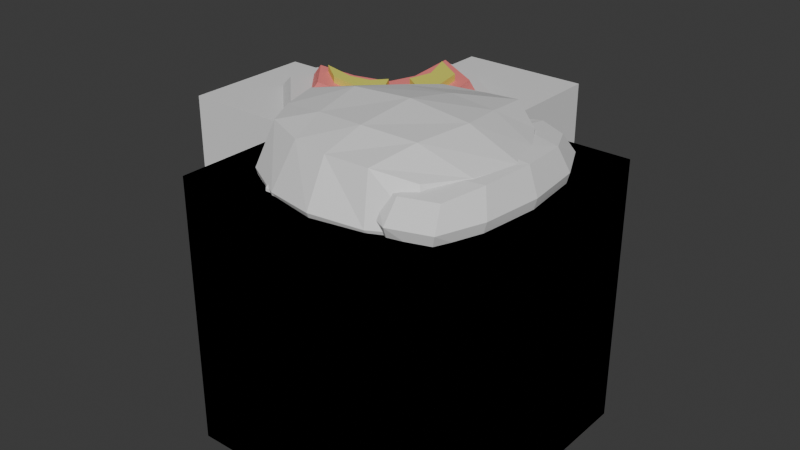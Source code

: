 # Source: RoughGems.blend  (saved by Blender 4.5.91; exported with 4.5.12 LTS)
import bpy
from mathutils import Matrix  # noqa: F401  (used for matrix-valued properties, if any)

bpy.ops.wm.read_factory_settings(use_empty=True)
scene = bpy.context.scene
scene.name = 'Scene'

# ---- collections
col_collection = bpy.data.collections.new('Collection'); scene.collection.children.link(col_collection)

# ---- materials (node trees are filled in below, after node groups)
mat_material = bpy.data.materials.new('Material')
mat_material.alpha_threshold = 0.0
mat_material.roughness = 0.5
mat_material.line_color = (0.0, 0.0, 0.0, 1.0)
mat_material_001 = bpy.data.materials.new('Material.001')
mat_material_001.alpha_threshold = 0.0
mat_material_001.roughness = 0.5
mat_material_001.line_color = (0.0, 0.0, 0.0, 1.0)
mat_material_002 = bpy.data.materials.new('Material.002')

# ---- material node trees
mat_material.use_nodes = True; mat_material.node_tree.nodes.clear()
_N = mat_material.node_tree.nodes; _L = mat_material.node_tree.links
n0 = _N.new('ShaderNodeOutputMaterial'); n0.name = 'Material Output'; n0.location = (200, 100)
n1 = _N.new('ShaderNodeBsdfPrincipled'); n1.name = 'Principled BSDF'; n1.location = (-200, 100)
n1.inputs[3].default_value = 1.45
_L.new(n1.outputs[0], n0.inputs[0])
n0.is_active_output = True
mat_material_001.use_nodes = True; mat_material_001.node_tree.nodes.clear()
_N = mat_material_001.node_tree.nodes; _L = mat_material_001.node_tree.links
n0 = _N.new('ShaderNodeOutputMaterial'); n0.name = 'Material Output'; n0.location = (200, 100)
n1 = _N.new('ShaderNodeBsdfPrincipled'); n1.name = 'Principled BSDF'; n1.location = (-200, 100)
n1.inputs[0].default_value = (1.0, 0.2566, 0.2443, 1.0)
n1.inputs[3].default_value = 1.45
_L.new(n1.outputs[0], n0.inputs[0])
n0.is_active_output = True
mat_material_002.use_nodes = True; mat_material_002.node_tree.nodes.clear()
_N = mat_material_002.node_tree.nodes; _L = mat_material_002.node_tree.links
n0 = _N.new('ShaderNodeBsdfPrincipled'); n0.name = 'Principled BSDF'; n0.location = (-200, 100)
n0.inputs[0].default_value = (0.8001, 0.7802, 0.1306, 1.0)
n1 = _N.new('ShaderNodeOutputMaterial'); n1.name = 'Material Output'; n1.location = (200, 100)
_L.new(n0.outputs[0], n1.inputs[0])
n1.is_active_output = True

# ---- world
world_world = bpy.data.worlds.new('World'); scene.world = world_world
world_world.use_nodes = True; world_world.node_tree.nodes.clear()
_N = world_world.node_tree.nodes; _L = world_world.node_tree.links
n0 = _N.new('ShaderNodeOutputWorld'); n0.name = 'World Output'; n0.location = (200, 100)
n1 = _N.new('ShaderNodeBackground'); n1.name = 'Background'; n1.location = (-200, 100)
n1.inputs[0].default_value = (0.05088, 0.05088, 0.05088, 1.0)
_L.new(n1.outputs[0], n0.inputs[0])
n0.is_active_output = True
world_world.color = (0.05088, 0.05088, 0.05088)
world_world.sun_shadow_jitter_overblur = 0.0

# ---- meshes
me_cube = bpy.data.meshes.new('Cube')
me_cube.from_pydata([(0.09707, 0.9818, 0.2703), (-0.004845, 0.9964, -0.3186), (0.06769, -0.1088, 0.2699), (0.1145, -0.1091, -0.3256), (-1.113, 1.109, 0.2281), (-1.071, 1.097, -0.3088), (-1.124, -0.05539, 0.3357), (-1.123, -0.1183, -0.3096), (-0.2036, -0.2336, 0.3337), (-0.5229, -0.2477, 0.3356), (-0.8101, -0.1914, 0.3337), (-0.254, 1.066, -0.31), (-0.5019, 1.117, -0.3079), (-0.7847, 1.12, -0.3181), (-0.7884, 1.2, 0.2921), (-0.4737, 1.261, 0.2887), (-0.1657, 1.188, 0.3361), (-0.8597, -0.2757, -0.3403), (-0.4972, -0.2907, -0.3085), (-0.195, -0.2183, -0.3461), (0.2411, 0.7458, 0.2681), (0.3436, 0.4693, 0.2702), (0.2426, 0.1461, 0.2686), (-1.256, 0.1884, 0.3338), (-1.343, 0.4933, 0.336), (-1.253, 0.8032, 0.2839), (-1.192, 0.7903, -0.3533), (-1.252, 0.4842, -0.3473), (-1.219, 0.1905, -0.3508), (0.2184, 0.1919, -0.3381), (0.2646, 0.4775, -0.3015), (0.1549, 0.7915, -0.3245), (-0.1101, 0.8358, 0.3816), (-0.04893, 0.4965, 0.4166), (-0.1111, 0.08532, 0.4084), (-0.4871, 0.8851, 0.3911), (-0.5004, 0.4975, 0.4649), (-0.5004, 0.04195, 0.4308), (-0.8853, 0.8742, 0.3592), (-0.9548, 0.4969, 0.4355), (-0.8932, 0.1048, 0.3961), (-0.8761, 0.8771, -0.3659), (-0.95, 0.4965, -0.4279), (-0.8997, 0.09948, -0.3967), (-0.5013, 0.8834, -0.3517), (-0.5004, 0.4975, -0.46), (-0.5007, 0.04509, -0.4215), (-0.1463, 0.8505, -0.342), (-0.05976, 0.4957, -0.4121), (-0.1051, 0.1032, -0.3999), (0.1769, -0.2221, 0.036), (0.1307, 1.083, 0.03547), (-1.185, -0.1796, 0.03807), (-1.154, 1.172, 0.03512), (-0.8558, 1.304, -0.00698), (-0.487, 1.315, 0.02132), (-0.142, 1.254, 0.0271), (-0.1289, -0.361, 0.02077), (-0.5008, -0.4321, 0.03707), (-0.876, -0.3457, 0.02119), (0.323, 0.8331, 0.0216), (0.4238, 0.4955, 0.03762), (0.3407, 0.1112, 0.0217), (-1.352, 0.122, 0.02254), (-1.446, 0.4964, 0.03373), (-1.339, 0.872, 0.0247)], [], [(49, 29, 3, 19), (59, 10, 6, 52), (56, 16, 0, 51), (65, 25, 4, 53), (40, 23, 6, 10), (62, 22, 2, 50), (22, 34, 8, 2), (34, 37, 9, 8), (37, 40, 10, 9), (53, 4, 14, 54), (54, 14, 15, 55), (55, 15, 16, 56), (50, 2, 8, 57), (57, 8, 9, 58), (58, 9, 10, 59), (28, 43, 17, 7), (43, 46, 18, 17), (46, 49, 19, 18), (12, 11, 47, 44), (44, 47, 48, 45), (45, 48, 49, 46), (13, 12, 44, 41), (41, 44, 45, 42), (42, 45, 46, 43), (5, 13, 41, 26), (26, 41, 42, 27), (27, 42, 43, 28), (15, 14, 38, 35), (35, 38, 39, 36), (36, 39, 40, 37), (16, 15, 35, 32), (32, 35, 36, 33), (33, 36, 37, 34), (0, 16, 32, 20), (20, 32, 33, 21), (21, 33, 34, 22), (51, 0, 20, 60), (60, 20, 21, 61), (61, 21, 22, 62), (14, 4, 25, 38), (38, 25, 24, 39), (39, 24, 23, 40), (52, 6, 23, 63), (63, 23, 24, 64), (64, 24, 25, 65), (11, 1, 31, 47), (47, 31, 30, 48), (48, 30, 29, 49), (27, 64, 65, 26), (28, 63, 64, 27), (7, 52, 63, 28), (30, 61, 62, 29), (31, 60, 61, 30), (1, 51, 60, 31), (18, 58, 59, 17), (19, 57, 58, 18), (3, 50, 57, 19), (12, 55, 56, 11), (13, 54, 55, 12), (5, 53, 54, 13), (29, 62, 50, 3), (26, 65, 53, 5), (11, 56, 51, 1), (17, 59, 52, 7)])
_uv = me_cube.uv_layers.new(name='UVMap')
_uv.uv.foreach_set('vector', [0.5625, 0.1875, 0.625, 0.1875, 0.625, 0.25, 0.5625, 0.25, 0.5, 0.4375, 0.625, 0.4375, 0.625, 0.5, 0.5, 0.5, 0.5, 0.6875, 0.625, 0.6875, 0.625, 0.75, 0.5, 0.75, 0.5, 0.9375, 0.625, 0.9375, 0.625, 1.0, 0.5, 1.0, 0.3125, 0.6875, 0.375, 0.6875, 0.375, 0.75, 0.3125, 0.75, 0.75, 0.6875, 0.875, 0.6875, 0.875, 0.75, 0.75, 0.75, 0.125, 0.6875, 0.1875, 0.6875, 0.1875, 0.75, 0.125, 0.75, 0.1875, 0.6875, 0.25, 0.6875, 0.25, 0.75, 0.1875, 0.75, 0.25, 0.6875, 0.3125, 0.6875, 0.3125, 0.75, 0.25, 0.75, 0.5, 0.5, 0.625, 0.5, 0.625, 0.5625, 0.5, 0.5625, 0.5, 0.5625, 0.625, 0.5625, 0.625, 0.625, 0.5, 0.625, 0.5, 0.625, 0.625, 0.625, 0.625, 0.6875, 0.5, 0.6875, 0.5, 0.25, 0.625, 0.25, 0.625, 0.3125, 0.5, 0.3125, 0.5, 0.3125, 0.625, 0.3125, 0.625, 0.375, 0.5, 0.375, 0.5, 0.375, 0.625, 0.375, 0.625, 0.4375, 0.5, 0.4375, 0.375, 0.1875, 0.4375, 0.1875, 0.4375, 0.25, 0.375, 0.25, 0.4375, 0.1875, 0.5, 0.1875, 0.5, 0.25, 0.4375, 0.25, 0.5, 0.1875, 0.5625, 0.1875, 0.5625, 0.25, 0.5, 0.25, 0.5, 0.0, 0.5625, 0.0, 0.5625, 0.0625, 0.5, 0.0625, 0.5, 0.0625, 0.5625, 0.0625, 0.5625, 0.125, 0.5, 0.125, 0.5, 0.125, 0.5625, 0.125, 0.5625, 0.1875, 0.5, 0.1875, 0.4375, 0.0, 0.5, 0.0, 0.5, 0.0625, 0.4375, 0.0625, 0.4375, 0.0625, 0.5, 0.0625, 0.5, 0.125, 0.4375, 0.125, 0.4375, 0.125, 0.5, 0.125, 0.5, 0.1875, 0.4375, 0.1875, 0.375, 0.0, 0.4375, 0.0, 0.4375, 0.0625, 0.375, 0.0625, 0.375, 0.0625, 0.4375, 0.0625, 0.4375, 0.125, 0.375, 0.125, 0.375, 0.125, 0.4375, 0.125, 0.4375, 0.1875, 0.375, 0.1875, 0.25, 0.5, 0.3125, 0.5, 0.3125, 0.5625, 0.25, 0.5625, 0.25, 0.5625, 0.3125, 0.5625, 0.3125, 0.625, 0.25, 0.625, 0.25, 0.625, 0.3125, 0.625, 0.3125, 0.6875, 0.25, 0.6875, 0.1875, 0.5, 0.25, 0.5, 0.25, 0.5625, 0.1875, 0.5625, 0.1875, 0.5625, 0.25, 0.5625, 0.25, 0.625, 0.1875, 0.625, 0.1875, 0.625, 0.25, 0.625, 0.25, 0.6875, 0.1875, 0.6875, 0.125, 0.5, 0.1875, 0.5, 0.1875, 0.5625, 0.125, 0.5625, 0.125, 0.5625, 0.1875, 0.5625, 0.1875, 0.625, 0.125, 0.625, 0.125, 0.625, 0.1875, 0.625, 0.1875, 0.6875, 0.125, 0.6875, 0.75, 0.5, 0.875, 0.5, 0.875, 0.5625, 0.75, 0.5625, 0.75, 0.5625, 0.875, 0.5625, 0.875, 0.625, 0.75, 0.625, 0.75, 0.625, 0.875, 0.625, 0.875, 0.6875, 0.75, 0.6875, 0.3125, 0.5, 0.375, 0.5, 0.375, 0.5625, 0.3125, 0.5625, 0.3125, 0.5625, 0.375, 0.5625, 0.375, 0.625, 0.3125, 0.625, 0.3125, 0.625, 0.375, 0.625, 0.375, 0.6875, 0.3125, 0.6875, 0.5, 0.75, 0.625, 0.75, 0.625, 0.8125, 0.5, 0.8125, 0.5, 0.8125, 0.625, 0.8125, 0.625, 0.875, 0.5, 0.875, 0.5, 0.875, 0.625, 0.875, 0.625, 0.9375, 0.5, 0.9375, 0.5625, 0.0, 0.625, 0.0, 0.625, 0.0625, 0.5625, 0.0625, 0.5625, 0.0625, 0.625, 0.0625, 0.625, 0.125, 0.5625, 0.125, 0.5625, 0.125, 0.625, 0.125, 0.625, 0.1875, 0.5625, 0.1875, 0.375, 0.875, 0.5, 0.875, 0.5, 0.9375, 0.375, 0.9375, 0.375, 0.8125, 0.5, 0.8125, 0.5, 0.875, 0.375, 0.875, 0.375, 0.75, 0.5, 0.75, 0.5, 0.8125, 0.375, 0.8125, 0.625, 0.625, 0.75, 0.625, 0.75, 0.6875, 0.625, 0.6875, 0.625, 0.5625, 0.75, 0.5625, 0.75, 0.625, 0.625, 0.625, 0.625, 0.5, 0.75, 0.5, 0.75, 0.5625, 0.625, 0.5625, 0.375, 0.375, 0.5, 0.375, 0.5, 0.4375, 0.375, 0.4375, 0.375, 0.3125, 0.5, 0.3125, 0.5, 0.375, 0.375, 0.375, 0.375, 0.25, 0.5, 0.25, 0.5, 0.3125, 0.375, 0.3125, 0.375, 0.625, 0.5, 0.625, 0.5, 0.6875, 0.375, 0.6875, 0.375, 0.5625, 0.5, 0.5625, 0.5, 0.625, 0.375, 0.625, 0.375, 0.5, 0.5, 0.5, 0.5, 0.5625, 0.375, 0.5625, 0.625, 0.6875, 0.75, 0.6875, 0.75, 0.75, 0.625, 0.75, 0.375, 0.9375, 0.5, 0.9375, 0.5, 1.0, 0.375, 1.0, 0.375, 0.6875, 0.5, 0.6875, 0.5, 0.75, 0.375, 0.75, 0.375, 0.4375, 0.5, 0.4375, 0.5, 0.5, 0.375, 0.5])
me_cube.materials.append(mat_material)
me_cube.materials.append(mat_material_001)
me_cube.use_mirror_vertex_groups = False
me_cube.update()
me_cube_001 = bpy.data.meshes.new('Cube.001')
me_cube_001.from_pydata([(-0.1546, 0.8454, 0.319), (-0.1546, 0.8454, -0.3205), (-0.1546, 0.1546, 0.319), (-0.1546, 0.1546, -0.3205), (-0.8454, 0.8454, 0.319), (-0.8454, 0.8454, -0.3205), (-0.8454, 0.1546, 0.319), (-0.8454, 0.1546, -0.3205), (-0.5, 1.03, -0.3205), (-0.5, -0.03023, 0.3205), (-0.5, -0.03023, -0.3205), (-0.5, 1.03, 0.3205), (-1.03, 0.5, -0.3205), (0.03023, 0.5, 0.3205), (-1.03, 0.5, 0.3205), (0.03023, 0.5, -0.3205), (-0.5, 0.5, -0.219), (-0.5, 0.5, 0.219), (0.04, 1.04, 0.0), (-1.04, -0.04, 0.0), (0.04, -0.04, 0.0), (-1.04, 1.04, 0.0), (-0.5, 1.329, 1.961e-10), (-0.5, -0.3289, 1.961e-10), (0.3289, 0.5, 1.961e-10), (-1.329, 0.5, 1.961e-10), (-0.5, -0.2791, 0.1558), (-1.008, -0.007508, 0.1692), (0.2791, 0.5, 0.1558), (0.007508, -0.007508, 0.1692), (-1.279, 0.5, 0.1558), (-1.008, 1.008, 0.1692), (-0.5, 1.279, 0.1558), (0.007508, 1.008, 0.1692), (-1.279, 0.5, -0.1558), (-1.008, -0.007508, -0.1692), (-0.5, 1.279, -0.1558), (-1.008, 1.008, -0.1692), (-0.5, -0.2791, -0.1558), (0.007508, -0.007508, -0.1692), (0.2791, 0.5, -0.1558), (0.007508, 1.008, -0.1692), (-0.5, 0.1966, 0.2202), (-0.6976, 0.3024, 0.2187), (-0.1966, 0.5, 0.2202), (-0.3024, 0.3024, 0.2187), (-0.8034, 0.5, 0.2202), (-0.6976, 0.6976, 0.2187), (-0.5, 0.8034, 0.2202), (-0.3024, 0.6976, 0.2187), (-0.8034, 0.5, -0.2197), (-0.6976, 0.3024, -0.2198), (-0.5, 0.8034, -0.2197), (-0.6976, 0.6976, -0.2198), (-0.5, 0.1966, -0.2197), (-0.3024, 0.3024, -0.2198), (-0.1966, 0.5, -0.2197), (-0.3024, 0.6976, -0.2198)], [], [(17, 46, 43), (23, 26, 27, 19), (25, 30, 31, 21), (16, 56, 55), (24, 28, 29, 20), (22, 32, 33, 18), (21, 31, 32, 22), (50, 16, 51), (20, 29, 26, 23), (44, 17, 45), (49, 17, 44), (53, 16, 50), (18, 33, 28, 24), (52, 57, 16), (19, 27, 30, 25), (48, 47, 17), (35, 19, 25, 34), (41, 18, 24, 40), (39, 20, 23, 38), (37, 21, 22, 36), (36, 22, 18, 41), (40, 24, 20, 39), (34, 25, 21, 37), (38, 23, 19, 35), (45, 17, 42), (43, 42, 17), (17, 49, 48), (17, 47, 46), (16, 53, 52), (51, 16, 54), (55, 54, 16), (16, 57, 56), (9, 6, 27, 26), (13, 2, 29, 28), (14, 4, 31, 30), (11, 0, 33, 32), (2, 9, 26, 29), (4, 11, 32, 31), (0, 13, 28, 33), (6, 14, 30, 27), (12, 7, 35, 34), (8, 5, 37, 36), (10, 3, 39, 38), (15, 1, 41, 40), (1, 8, 36, 41), (7, 10, 38, 35), (5, 12, 34, 37), (3, 15, 40, 39), (42, 43, 6, 9), (44, 45, 2, 13), (46, 47, 4, 14), (48, 49, 0, 11), (45, 42, 9, 2), (47, 48, 11, 4), (49, 44, 13, 0), (43, 46, 14, 6), (50, 51, 7, 12), (52, 53, 5, 8), (54, 55, 3, 10), (56, 57, 1, 15), (57, 52, 8, 1), (51, 54, 10, 7), (53, 50, 12, 5), (55, 56, 15, 3)])
_uv = me_cube_001.uv_layers.new(name='UVMap')
_uv.uv.foreach_set('vector', [0.75, 0.625, 0.7932, 0.6237, 0.7932, 0.6682, 0.5, 0.875, 0.625, 0.875, 0.625, 1.0, 0.5, 1.0, 0.5, 0.125, 0.625, 0.125, 0.625, 0.25, 0.5, 0.25, 0.25, 0.625, 0.2932, 0.6237, 0.2932, 0.6682, 0.5, 0.625, 0.625, 0.625, 0.625, 0.75, 0.5, 0.75, 0.5, 0.375, 0.625, 0.375, 0.625, 0.5, 0.5, 0.5, 0.5, 0.25, 0.625, 0.25, 0.625, 0.375, 0.5, 0.375, 0.2068, 0.6263, 0.25, 0.625, 0.2068, 0.6682, 0.5, 0.75, 0.625, 0.75, 0.625, 0.875, 0.5, 0.875, 0.7068, 0.6263, 0.75, 0.625, 0.7068, 0.6682, 0.7068, 0.5818, 0.75, 0.625, 0.7068, 0.6263, 0.2068, 0.5818, 0.25, 0.625, 0.2068, 0.6263, 0.5, 0.5, 0.625, 0.5, 0.625, 0.625, 0.5, 0.625, 0.2487, 0.5818, 0.2932, 0.5818, 0.25, 0.625, 0.5, 0.0, 0.625, 0.0, 0.625, 0.125, 0.5, 0.125, 0.7487, 0.5818, 0.7932, 0.5818, 0.75, 0.625, 0.375, 0.0, 0.5, 0.0, 0.5, 0.125, 0.375, 0.125, 0.375, 0.5, 0.5, 0.5, 0.5, 0.625, 0.375, 0.625, 0.375, 0.75, 0.5, 0.75, 0.5, 0.875, 0.375, 0.875, 0.375, 0.25, 0.5, 0.25, 0.5, 0.375, 0.375, 0.375, 0.375, 0.375, 0.5, 0.375, 0.5, 0.5, 0.375, 0.5, 0.375, 0.625, 0.5, 0.625, 0.5, 0.75, 0.375, 0.75, 0.375, 0.125, 0.5, 0.125, 0.5, 0.25, 0.375, 0.25, 0.375, 0.875, 0.5, 0.875, 0.5, 1.0, 0.375, 1.0, 0.7068, 0.6682, 0.75, 0.625, 0.7513, 0.6682, 0.7932, 0.6682, 0.7513, 0.6682, 0.75, 0.625, 0.75, 0.625, 0.7068, 0.5818, 0.7487, 0.5818, 0.75, 0.625, 0.7932, 0.5818, 0.7932, 0.6237, 0.25, 0.625, 0.2068, 0.5818, 0.2487, 0.5818, 0.2068, 0.6682, 0.25, 0.625, 0.2513, 0.6682, 0.2932, 0.6682, 0.2513, 0.6682, 0.25, 0.625, 0.25, 0.625, 0.2932, 0.5818, 0.2932, 0.6237, 0.7522, 0.7005, 0.8255, 0.7006, 0.875, 0.75, 0.75, 0.75, 0.6745, 0.6272, 0.6744, 0.7005, 0.625, 0.75, 0.625, 0.625, 0.8255, 0.6228, 0.8256, 0.5495, 0.875, 0.5, 0.875, 0.625, 0.7478, 0.5495, 0.6745, 0.5494, 0.625, 0.5, 0.75, 0.5, 0.6744, 0.7005, 0.7522, 0.7005, 0.75, 0.75, 0.625, 0.75, 0.8256, 0.5495, 0.7478, 0.5495, 0.75, 0.5, 0.875, 0.5, 0.6745, 0.5494, 0.6745, 0.6272, 0.625, 0.625, 0.625, 0.5, 0.8255, 0.7006, 0.8255, 0.6228, 0.875, 0.625, 0.875, 0.75, 0.1745, 0.6272, 0.1744, 0.7005, 0.125, 0.75, 0.125, 0.625, 0.2478, 0.5495, 0.1745, 0.5494, 0.125, 0.5, 0.25, 0.5, 0.2522, 0.7005, 0.3255, 0.7006, 0.375, 0.75, 0.25, 0.75, 0.3255, 0.6228, 0.3256, 0.5495, 0.375, 0.5, 0.375, 0.625, 0.3256, 0.5495, 0.2478, 0.5495, 0.25, 0.5, 0.375, 0.5, 0.1744, 0.7005, 0.2522, 0.7005, 0.25, 0.75, 0.125, 0.75, 0.1745, 0.5494, 0.1745, 0.6272, 0.125, 0.625, 0.125, 0.5, 0.3255, 0.7006, 0.3255, 0.6228, 0.375, 0.625, 0.375, 0.75, 0.7513, 0.6682, 0.7932, 0.6682, 0.8255, 0.7006, 0.7522, 0.7005, 0.7068, 0.6263, 0.7068, 0.6682, 0.6744, 0.7005, 0.6745, 0.6272, 0.7932, 0.6237, 0.7932, 0.5818, 0.8256, 0.5495, 0.8255, 0.6228, 0.7487, 0.5818, 0.7068, 0.5818, 0.6745, 0.5494, 0.7478, 0.5495, 0.7068, 0.6682, 0.7513, 0.6682, 0.7522, 0.7005, 0.6744, 0.7005, 0.7932, 0.5818, 0.7487, 0.5818, 0.7478, 0.5495, 0.8256, 0.5495, 0.7068, 0.5818, 0.7068, 0.6263, 0.6745, 0.6272, 0.6745, 0.5494, 0.7932, 0.6682, 0.7932, 0.6237, 0.8255, 0.6228, 0.8255, 0.7006, 0.2068, 0.6263, 0.2068, 0.6682, 0.1744, 0.7005, 0.1745, 0.6272, 0.2487, 0.5818, 0.2068, 0.5818, 0.1745, 0.5494, 0.2478, 0.5495, 0.2513, 0.6682, 0.2932, 0.6682, 0.3255, 0.7006, 0.2522, 0.7005, 0.2932, 0.6237, 0.2932, 0.5818, 0.3256, 0.5495, 0.3255, 0.6228, 0.2932, 0.5818, 0.2487, 0.5818, 0.2478, 0.5495, 0.3256, 0.5495, 0.2068, 0.6682, 0.2513, 0.6682, 0.2522, 0.7005, 0.1744, 0.7005, 0.2068, 0.5818, 0.2068, 0.6263, 0.1745, 0.6272, 0.1745, 0.5494, 0.2932, 0.6682, 0.2932, 0.6237, 0.3255, 0.6228, 0.3255, 0.7006])
me_cube_001.materials.append(mat_material_001)
me_cube_001.use_mirror_vertex_groups = False
me_cube_001.update()
me_cube_002 = bpy.data.meshes.new('Cube.002')
me_cube_002.from_pydata([(-1.5, -0.5, -2.0), (-1.5, -0.5, 0.0), (-0.004845, 0.9964, -0.3186), (-1.5, 1.5, -2.0), (-1.5, 1.5, 0.0), (0.1145, -0.1091, -0.3256), (0.5, -0.5, -2.0), (0.5, -0.5, 0.0), (-1.071, 1.097, -0.3088), (0.5, 1.5, -2.0), (0.5, 1.5, 0.0), (-1.123, -0.1183, -0.3096), (-0.254, 1.066, -0.31), (-0.5019, 1.117, -0.3079), (-0.7847, 1.12, -0.3181), (-0.8597, -0.2757, -0.3403), (-0.4972, -0.2907, -0.3085), (-0.195, -0.2183, -0.3461), (-1.192, 0.7903, -0.3533), (-1.252, 0.4842, -0.3473), (-1.219, 0.1905, -0.3508), (0.2184, 0.1919, -0.3381), (0.2646, 0.4775, -0.3015), (0.1549, 0.7915, -0.3245), (-0.8761, 0.8771, -0.3659), (-0.95, 0.4965, -0.4279), (-0.8997, 0.09948, -0.3967), (-0.5013, 0.8834, -0.3517), (-0.5004, 0.4975, -0.46), (-0.5007, 0.04509, -0.4215), (-0.1463, 0.8505, -0.342), (-0.05976, 0.4957, -0.4121), (-0.1051, 0.1032, -0.3999), (-0.8558, 1.304, -0.00698), (-1.344, 0.1262, 0.0), (-1.426, 0.4696, 0.0), (-1.429, 0.4953, 0.0), (-1.179, -0.1729, 0.0), (-1.336, 0.1057, 0.0), (-1.33, 0.8667, 0.0), (-1.334, 0.8463, 0.0), (-1.158, 1.138, 0.0), (-0.7648, 1.307, 0.0), (-0.8468, 1.303, 0.0), (-0.9053, 1.282, 0.0), (-0.8542, 1.302, 0.0), (-0.151, 1.239, 0.0), (-0.1711, 1.243, 0.0), (-0.4879, 1.302, 0.0), (-0.5057, 1.302, 0.0), (-1.146, 1.164, 0.0), (-1.153, -0.1893, 0.0), (-0.875, -0.3416, 0.0), (-0.8516, -0.3421, 0.0), (-0.5004, -0.4169, 0.0), (-0.4712, -0.4114, 0.0), (0.4061, 0.4935, 0.0), (0.3355, 0.1358, 0.0), (0.3333, 0.1161, 0.0), (0.3959, 0.5262, 0.0), (0.1809, -0.1822, 0.0), (0.1707, -0.2108, 0.0), (0.3125, 0.8305, 0.0), (0.1171, 1.075, 0.0), (-0.1326, -0.3529, 0.0), (-0.1143, -0.3459, 0.0), (0.09117, 1.082, 0.0)], [], [(0, 1, 4, 3), (3, 4, 10, 9), (9, 10, 7, 6), (6, 7, 1, 0), (3, 9, 6, 0), (53, 52, 51, 37, 1, 7, 61, 65, 64, 55, 54), (60, 61, 7, 10, 4, 1, 37, 38, 34, 35, 36, 40, 39, 41, 50, 44, 45, 43, 42, 49, 48, 47, 46, 66, 63, 62, 59, 56, 57, 58), (32, 17, 5, 21), (33, 45, 44), (45, 33, 42, 43), (20, 11, 15, 26), (26, 15, 16, 29), (29, 16, 17, 32), (13, 27, 30, 12), (27, 28, 31, 30), (28, 29, 32, 31), (14, 24, 27, 13), (24, 25, 28, 27), (25, 26, 29, 28), (8, 18, 24, 14), (18, 19, 25, 24), (19, 20, 26, 25), (12, 30, 23, 2), (30, 31, 22, 23), (31, 32, 21, 22), (36, 19, 18, 39, 40), (20, 19, 36, 35, 34), (11, 20, 34, 38, 37), (22, 21, 58, 57, 56), (23, 22, 56, 59, 62), (2, 23, 62, 63), (16, 15, 52, 53, 54), (17, 16, 54, 55, 64), (5, 17, 64, 65, 61), (48, 13, 12, 46, 47), (33, 14, 13, 48, 49, 42), (8, 14, 33, 44, 50), (21, 5, 61, 60, 58), (39, 18, 8, 50, 41), (46, 12, 2, 63, 66), (15, 11, 37, 51, 52)])
me_cube_002.polygons.foreach_set('material_index', [1, 1, 1, 1, 1, 1, 1, 0, 0, 0, 0, 0, 0, 0, 0, 0, 0, 0, 0, 0, 0, 0, 0, 0, 0, 0, 0, 0, 0, 0, 0, 0, 0, 0, 0, 0, 0, 0, 0, 0, 0])
_uv = me_cube_002.uv_layers.new(name='UVMap')
_uv.uv.foreach_set('vector', [0.375, 0.0, 0.625, 0.0, 0.625, 0.25, 0.375, 0.25, 0.375, 0.25, 0.625, 0.25, 0.625, 0.5, 0.375, 0.5, 0.375, 0.5, 0.625, 0.5, 0.625, 0.75, 0.375, 0.75, 0.375, 0.75, 0.625, 0.75, 0.625, 1.0, 0.375, 1.0, 0.125, 0.5, 0.375, 0.5, 0.375, 0.75, 0.125, 0.75, 0.794, 0.7303, 0.7969, 0.7302, 0.8316, 0.7112, 0.8348, 0.7091, 0.875, 0.75, 0.625, 0.75, 0.6662, 0.7139, 0.7018, 0.7307, 0.7041, 0.7316, 0.7464, 0.7389, 0.7501, 0.7396, 0.6649, 0.7103, 0.6662, 0.7139, 0.625, 0.75, 0.625, 0.5, 0.875, 0.5, 0.875, 0.75, 0.8348, 0.7091, 0.8545, 0.6743, 0.8555, 0.6717, 0.8658, 0.6288, 0.8661, 0.6256, 0.8542, 0.5817, 0.8537, 0.5792, 0.8322, 0.5453, 0.8307, 0.5419, 0.8007, 0.5272, 0.7943, 0.5248, 0.7933, 0.5246, 0.7831, 0.5242, 0.7507, 0.5247, 0.7485, 0.5248, 0.7089, 0.5321, 0.7064, 0.5326, 0.6761, 0.5523, 0.6729, 0.5532, 0.6484, 0.5837, 0.638, 0.6217, 0.6367, 0.6258, 0.6456, 0.6705, 0.6458, 0.673, 0.5625, 0.1875, 0.5625, 0.25, 0.625, 0.25, 0.625, 0.1875, 0.5, 0.5625, 0.5029, 0.5625, 0.5, 0.5521, 0.5029, 0.5625, 0.5, 0.5625, 0.5, 0.5779, 0.5026, 0.5638, 0.375, 0.1875, 0.375, 0.25, 0.4375, 0.25, 0.4375, 0.1875, 0.4375, 0.1875, 0.4375, 0.25, 0.5, 0.25, 0.5, 0.1875, 0.5, 0.1875, 0.5, 0.25, 0.5625, 0.25, 0.5625, 0.1875, 0.5, 0.0, 0.5, 0.0625, 0.5625, 0.0625, 0.5625, 0.0, 0.5, 0.0625, 0.5, 0.125, 0.5625, 0.125, 0.5625, 0.0625, 0.5, 0.125, 0.5, 0.1875, 0.5625, 0.1875, 0.5625, 0.125, 0.4375, 0.0, 0.4375, 0.0625, 0.5, 0.0625, 0.5, 0.0, 0.4375, 0.0625, 0.4375, 0.125, 0.5, 0.125, 0.5, 0.0625, 0.4375, 0.125, 0.4375, 0.1875, 0.5, 0.1875, 0.5, 0.125, 0.375, 0.0, 0.375, 0.0625, 0.4375, 0.0625, 0.4375, 0.0, 0.375, 0.0625, 0.375, 0.125, 0.4375, 0.125, 0.4375, 0.0625, 0.375, 0.125, 0.375, 0.1875, 0.4375, 0.1875, 0.4375, 0.125, 0.5625, 0.0, 0.5625, 0.0625, 0.625, 0.0625, 0.625, 0.0, 0.5625, 0.0625, 0.5625, 0.125, 0.625, 0.125, 0.625, 0.0625, 0.5625, 0.125, 0.5625, 0.1875, 0.625, 0.1875, 0.625, 0.125, 0.4889, 0.875, 0.375, 0.875, 0.375, 0.9375, 0.4918, 0.9375, 0.4915, 0.9341, 0.375, 0.8125, 0.375, 0.875, 0.4889, 0.875, 0.4895, 0.8706, 0.4925, 0.8125, 0.375, 0.75, 0.375, 0.8125, 0.4925, 0.8125, 0.4923, 0.8085, 0.4863, 0.75, 0.625, 0.625, 0.625, 0.6875, 0.7425, 0.6875, 0.7419, 0.6842, 0.7361, 0.625, 0.625, 0.5625, 0.625, 0.625, 0.7361, 0.625, 0.7366, 0.6188, 0.7422, 0.5625, 0.625, 0.5, 0.625, 0.5625, 0.7422, 0.5625, 0.7375, 0.5, 0.375, 0.375, 0.375, 0.4375, 0.4927, 0.4375, 0.4919, 0.4337, 0.4866, 0.375, 0.375, 0.3125, 0.375, 0.375, 0.4866, 0.375, 0.4872, 0.3699, 0.4929, 0.3125, 0.375, 0.25, 0.375, 0.3125, 0.4929, 0.3125, 0.4927, 0.3088, 0.4876, 0.25, 0.4919, 0.625, 0.375, 0.625, 0.375, 0.6875, 0.49, 0.6875, 0.4901, 0.6836, 0.5, 0.5625, 0.375, 0.5625, 0.375, 0.625, 0.4919, 0.625, 0.4924, 0.6218, 0.5, 0.5779, 0.375, 0.5, 0.375, 0.5625, 0.5, 0.5625, 0.5, 0.5521, 0.4872, 0.5, 0.625, 0.6875, 0.625, 0.75, 0.7376, 0.75, 0.7376, 0.7448, 0.7425, 0.6875, 0.4918, 0.9375, 0.375, 0.9375, 0.375, 1.0, 0.4872, 1.0, 0.4873, 0.9947, 0.49, 0.6875, 0.375, 0.6875, 0.375, 0.75, 0.4875, 0.75, 0.4866, 0.7448, 0.375, 0.4375, 0.375, 0.5, 0.4863, 0.5, 0.4871, 0.4944, 0.4927, 0.4375])
me_cube_002.materials.append(mat_material)
me_cube_002.materials.append(mat_material_001)
me_cube_002.update()
me_cube_003 = bpy.data.meshes.new('Cube.003')
me_cube_003.from_pydata([(-0.5, -0.5, -2.0), (-0.2932, -0.178, -0.1046), (-0.5, -0.5, 0.0), (-0.5, 1.5, -2.0), (-0.3046, 1.163, -0.1046), (-0.5, 1.5, 0.0), (0.5, -0.5, -2.0), (0.2337, -0.2176, -0.1046), (0.5, -0.5, 0.0), (0.5, 1.5, -2.0), (0.2024, 1.222, -0.1046), (0.5, 1.5, 0.0), (-0.3778, 0.9078, -0.1206), (-0.3888, 0.5091, -0.1341), (-0.3763, 0.1008, -0.1154), (0.3487, 0.06752, -0.1223), (0.394, 0.5, -0.1417), (0.348, 0.9259, -0.127), (0.01229, 1.309, -0.1046), (-0.01307, -0.2731, -0.1046), (0.0, 0.95, -0.151), (0.0, 0.5, -0.17), (0.0, 0.05, -0.1535), (-0.4205, 0.3405, 0.0), (-0.4277, 0.5033, 0.0), (-0.3469, -0.02307, 0.0), (-0.3824, 0.09475, 0.0), (-0.4102, 0.7824, 0.0), (-0.4051, 0.9268, 0.0), (-0.3026, 1.185, 0.0), (-0.331, 1.087, 0.0), (0.2347, 1.222, 0.0), (0.1542, 1.259, 0.0), (0.007947, 1.33, 0.0), (-0.1693, -0.2394, 0.0), (-0.288, -0.1991, 0.0), (-0.002605, -0.3185, 0.0), (0.1019, -0.295, 0.0), (0.4303, 0.5, 0.0), (0.383, 0.06752, 0.0), (0.3124, -0.132, 0.0), (0.3829, 0.9259, 0.0), (0.3186, 1.051, 0.0), (0.266, -0.2405, 0.0)], [], [(0, 2, 5, 3), (3, 5, 11, 9), (9, 11, 8, 6), (6, 8, 2, 0), (3, 9, 6, 0), (34, 35, 2, 8, 43, 37, 36), (8, 11, 5, 2, 35, 25, 26, 23, 24, 27, 28, 30, 29, 33, 32, 31, 42, 41, 38, 39, 40, 43), (22, 19, 7, 15), (18, 20, 17, 10), (20, 21, 16, 17), (21, 22, 15, 16), (13, 14, 22, 21), (12, 13, 21, 20), (4, 12, 20, 18), (14, 1, 19, 22), (29, 4, 18, 33), (7, 19, 36, 37, 43), (13, 12, 28, 27, 24), (14, 13, 24, 23, 26), (35, 1, 14, 26, 25), (16, 15, 39, 38), (17, 16, 38, 41), (10, 17, 41, 42, 31), (19, 1, 35, 34, 36), (15, 7, 43, 40, 39), (18, 10, 31, 32, 33), (28, 12, 4, 29, 30)])
me_cube_003.polygons.foreach_set('material_index', [0, 0, 0, 0, 0, 0, 0, 1, 1, 1, 1, 1, 1, 1, 1, 1, 1, 1, 1, 1, 1, 1, 1, 1, 1, 1, 1])
_uv = me_cube_003.uv_layers.new(name='UVMap')
_uv.uv.foreach_set('vector', [0.375, 0.0, 0.625, 0.0, 0.625, 0.25, 0.375, 0.25, 0.375, 0.25, 0.625, 0.25, 0.625, 0.5, 0.375, 0.5, 0.375, 0.5, 0.625, 0.5, 0.625, 0.75, 0.375, 0.75, 0.375, 0.75, 0.625, 0.75, 0.625, 1.0, 0.375, 1.0, 0.125, 0.5, 0.375, 0.5, 0.375, 0.75, 0.125, 0.75, 0.7923, 0.7174, 0.822, 0.7124, 0.875, 0.75, 0.625, 0.75, 0.6835, 0.7176, 0.7245, 0.7244, 0.7507, 0.7273, 0.625, 0.75, 0.625, 0.5, 0.875, 0.5, 0.875, 0.75, 0.822, 0.7124, 0.8367, 0.6904, 0.8456, 0.6757, 0.8551, 0.6449, 0.8569, 0.6246, 0.8526, 0.5897, 0.8513, 0.5716, 0.8327, 0.5516, 0.8257, 0.5394, 0.748, 0.5213, 0.7115, 0.5302, 0.6913, 0.5348, 0.6703, 0.5561, 0.6543, 0.5718, 0.6424, 0.625, 0.6542, 0.6791, 0.6719, 0.704, 0.6835, 0.7176, 0.25, 0.6875, 0.25, 0.75, 0.375, 0.75, 0.375, 0.6875, 0.25, 0.5, 0.25, 0.5625, 0.375, 0.5625, 0.375, 0.5, 0.25, 0.5625, 0.25, 0.625, 0.375, 0.625, 0.375, 0.5625, 0.25, 0.625, 0.25, 0.6875, 0.375, 0.6875, 0.375, 0.625, 0.125, 0.625, 0.125, 0.6875, 0.25, 0.6875, 0.25, 0.625, 0.125, 0.5625, 0.125, 0.625, 0.25, 0.625, 0.25, 0.5625, 0.125, 0.5, 0.125, 0.5625, 0.25, 0.5625, 0.25, 0.5, 0.125, 0.6875, 0.125, 0.75, 0.25, 0.75, 0.25, 0.6875, 0.4471, 0.25, 0.375, 0.25, 0.375, 0.375, 0.4471, 0.375, 0.375, 0.75, 0.375, 0.875, 0.4471, 0.875, 0.4485, 0.827, 0.4471, 0.75, 0.375, 0.125, 0.375, 0.1875, 0.4514, 0.1875, 0.452, 0.1662, 0.4545, 0.125, 0.375, 0.0625, 0.375, 0.125, 0.4545, 0.125, 0.4539, 0.1003, 0.45, 0.0625, 0.4471, 0.0, 0.375, 0.0, 0.375, 0.0625, 0.45, 0.0625, 0.4488, 0.03753, 0.375, 0.625, 0.375, 0.6875, 0.4518, 0.6875, 0.4561, 0.625, 0.375, 0.5625, 0.375, 0.625, 0.4561, 0.625, 0.4529, 0.5625, 0.375, 0.5, 0.375, 0.5625, 0.4529, 0.5625, 0.4505, 0.5359, 0.4471, 0.5, 0.375, 0.875, 0.375, 1.0, 0.4471, 1.0, 0.4457, 0.9491, 0.4471, 0.875, 0.375, 0.6875, 0.375, 0.75, 0.4471, 0.75, 0.4497, 0.7276, 0.4518, 0.6875, 0.375, 0.375, 0.375, 0.5, 0.4471, 0.5, 0.4469, 0.4563, 0.4471, 0.375, 0.4514, 0.1875, 0.375, 0.1875, 0.375, 0.25, 0.4471, 0.25, 0.4474, 0.2272])
me_cube_003.materials.append(mat_material)
me_cube_003.materials.append(mat_material_001)
me_cube_003.update()
me_cube_004 = bpy.data.meshes.new('Cube.004')
me_cube_004.from_pydata([(-0.2932, -0.178, -0.1046), (-0.2445, -0.1455, 0.2219), (-0.3046, 1.163, -0.1046), (-0.2594, 1.12, 0.2219), (0.2337, -0.2176, -0.1046), (0.2454, -0.1487, 0.2219), (0.2024, 1.222, -0.1046), (0.2186, 1.119, 0.2219), (-0.3778, 0.9078, -0.1206), (-0.3888, 0.5091, -0.1341), (-0.3763, 0.1008, -0.1154), (-0.3402, 0.1166, 0.2464), (-0.3886, 0.5005, 0.2529), (-0.3514, 0.8589, 0.2478), (0.3487, 0.06752, -0.1223), (0.394, 0.5, -0.1417), (0.348, 0.9259, -0.127), (0.3433, 0.8656, 0.2537), (0.3828, 0.5005, 0.2743), (0.3439, 0.1298, 0.261), (0.01229, 1.309, -0.1046), (0.001651, 1.227, 0.2219), (-0.01307, -0.2731, -0.1046), (0.001426, -0.2297, 0.2219), (0.0, 0.95, 0.27), (0.0, 0.5, 0.3086), (0.0, 0.05, 0.27), (0.0, 0.95, -0.151), (0.0, 0.5, -0.17), (0.0, 0.05, -0.1535), (-0.2841, -0.2147, 0.07683), (-0.3011, 1.201, 0.07683), (0.2584, 1.222, 0.07683), (0.2897, -0.2573, 0.07683), (0.4039, 0.9259, 0.07683), (0.45, 0.5, 0.07683), (0.4046, 0.06752, 0.07683), (-0.3864, 0.09073, 0.07683), (-0.45, 0.5, 0.07683), (-0.4225, 0.939, 0.07683), (0.005083, -0.3518, 0.07683), (0.004759, 1.345, 0.07683)], [], [(39, 13, 3, 31), (41, 21, 7, 32), (36, 19, 5, 33), (40, 23, 1, 30), (29, 14, 4, 22), (26, 11, 1, 23), (21, 3, 13, 24), (24, 13, 12, 25), (25, 12, 11, 26), (20, 6, 16, 27), (27, 16, 15, 28), (28, 15, 14, 29), (32, 7, 17, 34), (34, 17, 18, 35), (35, 18, 19, 36), (30, 1, 11, 37), (37, 11, 12, 38), (38, 12, 13, 39), (9, 28, 29, 10), (8, 27, 28, 9), (2, 20, 27, 8), (18, 25, 26, 19), (17, 24, 25, 18), (7, 21, 24, 17), (19, 26, 23, 5), (10, 29, 22, 0), (33, 5, 23, 40), (31, 3, 21, 41), (2, 31, 41, 20), (4, 33, 40, 22), (9, 38, 39, 8), (10, 37, 38, 9), (0, 30, 37, 10), (15, 35, 36, 14), (16, 34, 35, 15), (6, 32, 34, 16), (22, 40, 30, 0), (14, 36, 33, 4), (20, 41, 32, 6), (8, 39, 31, 2)])
_uv = me_cube_004.uv_layers.new(name='UVMap')
_uv.uv.foreach_set('vector', [0.5, 0.1875, 0.625, 0.1875, 0.625, 0.25, 0.5, 0.25, 0.5, 0.375, 0.625, 0.375, 0.625, 0.5, 0.5, 0.5, 0.5, 0.6875, 0.625, 0.6875, 0.625, 0.75, 0.5, 0.75, 0.5, 0.875, 0.625, 0.875, 0.625, 1.0, 0.5, 1.0, 0.25, 0.6875, 0.375, 0.6875, 0.375, 0.75, 0.25, 0.75, 0.75, 0.6875, 0.875, 0.6875, 0.875, 0.75, 0.75, 0.75, 0.75, 0.5, 0.875, 0.5, 0.875, 0.5625, 0.75, 0.5625, 0.75, 0.5625, 0.875, 0.5625, 0.875, 0.625, 0.75, 0.625, 0.75, 0.625, 0.875, 0.625, 0.875, 0.6875, 0.75, 0.6875, 0.25, 0.5, 0.375, 0.5, 0.375, 0.5625, 0.25, 0.5625, 0.25, 0.5625, 0.375, 0.5625, 0.375, 0.625, 0.25, 0.625, 0.25, 0.625, 0.375, 0.625, 0.375, 0.6875, 0.25, 0.6875, 0.5, 0.5, 0.625, 0.5, 0.625, 0.5625, 0.5, 0.5625, 0.5, 0.5625, 0.625, 0.5625, 0.625, 0.625, 0.5, 0.625, 0.5, 0.625, 0.625, 0.625, 0.625, 0.6875, 0.5, 0.6875, 0.5, 0.0, 0.625, 0.0, 0.625, 0.0625, 0.5, 0.0625, 0.5, 0.0625, 0.625, 0.0625, 0.625, 0.125, 0.5, 0.125, 0.5, 0.125, 0.625, 0.125, 0.625, 0.1875, 0.5, 0.1875, 0.125, 0.625, 0.25, 0.625, 0.25, 0.6875, 0.125, 0.6875, 0.125, 0.5625, 0.25, 0.5625, 0.25, 0.625, 0.125, 0.625, 0.125, 0.5, 0.25, 0.5, 0.25, 0.5625, 0.125, 0.5625, 0.625, 0.625, 0.75, 0.625, 0.75, 0.6875, 0.625, 0.6875, 0.625, 0.5625, 0.75, 0.5625, 0.75, 0.625, 0.625, 0.625, 0.625, 0.5, 0.75, 0.5, 0.75, 0.5625, 0.625, 0.5625, 0.625, 0.6875, 0.75, 0.6875, 0.75, 0.75, 0.625, 0.75, 0.125, 0.6875, 0.25, 0.6875, 0.25, 0.75, 0.125, 0.75, 0.5, 0.75, 0.625, 0.75, 0.625, 0.875, 0.5, 0.875, 0.5, 0.25, 0.625, 0.25, 0.625, 0.375, 0.5, 0.375, 0.375, 0.25, 0.5, 0.25, 0.5, 0.375, 0.375, 0.375, 0.375, 0.75, 0.5, 0.75, 0.5, 0.875, 0.375, 0.875, 0.375, 0.125, 0.5, 0.125, 0.5, 0.1875, 0.375, 0.1875, 0.375, 0.0625, 0.5, 0.0625, 0.5, 0.125, 0.375, 0.125, 0.375, 0.0, 0.5, 0.0, 0.5, 0.0625, 0.375, 0.0625, 0.375, 0.625, 0.5, 0.625, 0.5, 0.6875, 0.375, 0.6875, 0.375, 0.5625, 0.5, 0.5625, 0.5, 0.625, 0.375, 0.625, 0.375, 0.5, 0.5, 0.5, 0.5, 0.5625, 0.375, 0.5625, 0.375, 0.875, 0.5, 0.875, 0.5, 1.0, 0.375, 1.0, 0.375, 0.6875, 0.5, 0.6875, 0.5, 0.75, 0.375, 0.75, 0.375, 0.375, 0.5, 0.375, 0.5, 0.5, 0.375, 0.5, 0.375, 0.1875, 0.5, 0.1875, 0.5, 0.25, 0.375, 0.25])
me_cube_004.update()
me_cube_005 = bpy.data.meshes.new('Cube.005')
me_cube_005.from_pydata([(-0.07551, 0.0608, -0.09327), (-0.162, -0.148, -0.0508), (-0.1152, 0.1005, -0.09327), (-0.324, 0.014, -0.0508), (-0.1152, 0.1005, 0.1933), (-0.324, 0.014, 0.1508), (-0.07551, 0.0608, 0.1933), (-0.162, -0.148, 0.1508), (-0.1152, 0.8995, -0.09327), (-0.324, 0.986, -0.0508), (-0.07551, 0.9392, -0.09327), (-0.162, 1.148, -0.0508), (-0.07551, 0.9392, 0.1933), (-0.162, 1.148, 0.1508), (-0.1152, 0.8995, 0.1933), (-0.324, 0.986, 0.1508), (0.1152, 0.1005, -0.09327), (0.324, 0.014, -0.0508), (0.07551, 0.0608, -0.09327), (0.162, -0.148, -0.0508), (0.07551, 0.0608, 0.1933), (0.162, -0.148, 0.1508), (0.1152, 0.1005, 0.1933), (0.324, 0.014, 0.1508), (0.07551, 0.9392, -0.09327), (0.162, 1.148, -0.0508), (0.1152, 0.8995, -0.09327), (0.324, 0.986, -0.0508), (0.1152, 0.8995, 0.1933), (0.324, 0.986, 0.1508), (0.07551, 0.9392, 0.1933), (0.162, 1.148, 0.1508), (-0.2592, 0.04084, -0.1156), (-0.1352, -0.0832, -0.1156), (-0.1352, -0.0832, 0.2156), (-0.2592, 0.04084, 0.2156), (-0.2592, 0.9592, 0.2156), (-0.1352, 1.083, 0.2156), (-0.1352, 1.083, -0.1156), (-0.2592, 0.9592, -0.1156), (0.1352, 1.083, 0.2156), (0.2592, 0.9592, 0.2156), (0.2592, 0.9592, -0.1156), (0.1352, 1.083, -0.1156), (0.2592, 0.04084, 0.2156), (0.1352, -0.0832, 0.2156), (0.1352, -0.0832, -0.1156), (0.2592, 0.04084, -0.1156), (-0.1872, 0.07066, -0.1156), (-0.1053, -0.0112, -0.1156), (-0.1053, -0.0112, 0.2156), (-0.1872, 0.07066, 0.2156), (-0.1872, 0.9293, 0.2156), (-0.1053, 1.011, 0.2156), (-0.1053, 1.011, -0.1156), (-0.1872, 0.9293, -0.1156), (0.1053, 1.011, 0.2156), (0.1872, 0.9293, 0.2156), (0.1872, 0.9293, -0.1156), (0.1053, 1.011, -0.1156), (0.1872, 0.07066, 0.2156), (0.1053, -0.0112, 0.2156), (0.1053, -0.0112, -0.1156), (0.1872, 0.07066, -0.1156)], [], [(32, 33, 1, 3), (34, 35, 5, 7), (36, 37, 13, 15), (38, 39, 9, 11), (40, 41, 29, 31), (42, 43, 25, 27), (44, 45, 21, 23), (46, 47, 17, 19), (3, 9, 39, 32), (11, 25, 43, 38), (27, 17, 47, 42), (19, 1, 33, 46), (35, 36, 15, 5), (45, 34, 7, 21), (23, 29, 41, 44), (31, 13, 37, 40), (8, 10, 24, 26, 16, 18, 0, 2), (1, 7, 5, 3), (19, 21, 7, 1), (3, 5, 15, 9), (28, 30, 12, 14, 4, 6, 20, 22), (13, 11, 9, 15), (11, 13, 31, 25), (21, 19, 17, 23), (27, 29, 23, 17), (29, 27, 25, 31), (48, 49, 33, 32), (50, 51, 35, 34), (52, 53, 37, 36), (54, 55, 39, 38), (56, 57, 41, 40), (58, 59, 43, 42), (60, 61, 45, 44), (62, 63, 47, 46), (55, 48, 32, 39), (59, 54, 38, 43), (63, 58, 42, 47), (49, 62, 46, 33), (51, 52, 36, 35), (61, 50, 34, 45), (57, 60, 44, 41), (53, 56, 40, 37), (2, 0, 49, 48), (6, 4, 51, 50), (14, 12, 53, 52), (10, 8, 55, 54), (30, 28, 57, 56), (26, 24, 59, 58), (22, 20, 61, 60), (18, 16, 63, 62), (8, 2, 48, 55), (24, 10, 54, 59), (16, 26, 58, 63), (0, 18, 62, 49), (4, 14, 52, 51), (20, 6, 50, 61), (28, 22, 60, 57), (12, 30, 56, 53)])
_uv = me_cube_005.uv_layers.new(name='UVMap')
_uv.uv.foreach_set('vector', [0.1505, 0.7139, 0.1995, 0.7391, 0.1875, 0.75, 0.125, 0.7187, 0.8005, 0.7391, 0.8495, 0.7139, 0.875, 0.7187, 0.8125, 0.75, 0.8495, 0.5361, 0.8005, 0.5109, 0.8125, 0.5, 0.875, 0.5313, 0.1995, 0.5109, 0.1505, 0.5361, 0.125, 0.5312, 0.1875, 0.5, 0.6864, 0.5011, 0.6475, 0.5341, 0.5625, 0.5312, 0.6052, 0.4833, 0.3525, 0.5341, 0.3136, 0.5011, 0.3948, 0.4833, 0.4375, 0.5313, 0.6475, 0.7159, 0.6864, 0.7489, 0.6052, 0.7667, 0.5625, 0.7188, 0.3136, 0.7489, 0.3525, 0.7159, 0.4375, 0.7187, 0.3948, 0.7667, 0.125, 0.7187, 0.125, 0.5312, 0.1505, 0.5361, 0.1505, 0.7139, 0.1875, 0.5, 0.3948, 0.4833, 0.3136, 0.5011, 0.1995, 0.5109, 0.4375, 0.5313, 0.4375, 0.7187, 0.3525, 0.7159, 0.3525, 0.5341, 0.3948, 0.7667, 0.1875, 0.75, 0.1995, 0.7391, 0.3136, 0.7489, 0.8495, 0.7139, 0.8495, 0.5361, 0.875, 0.5313, 0.875, 0.7187, 0.6864, 0.7489, 0.8005, 0.7391, 0.8125, 0.75, 0.6052, 0.7667, 0.5625, 0.7188, 0.5625, 0.5312, 0.6475, 0.5341, 0.6475, 0.7159, 0.6052, 0.4833, 0.8125, 0.5, 0.8005, 0.5109, 0.6864, 0.5011, 0.2078, 0.5463, 0.2239, 0.5378, 0.2844, 0.5356, 0.299, 0.5441, 0.299, 0.7059, 0.2844, 0.7144, 0.2239, 0.7122, 0.2078, 0.7037, 0.4375, 0.0, 0.5625, 0.0, 0.5625, 0.03125, 0.4375, 0.03125, 0.3948, 0.7667, 0.6052, 0.7667, 0.5625, 0.9375, 0.4375, 0.9375, 0.4375, 0.03125, 0.5625, 0.03125, 0.5625, 0.2188, 0.4375, 0.2188, 0.701, 0.5441, 0.7156, 0.5356, 0.7761, 0.5378, 0.7922, 0.5463, 0.7922, 0.7037, 0.7761, 0.7122, 0.7156, 0.7144, 0.701, 0.7059, 0.5625, 0.3125, 0.4375, 0.3125, 0.4375, 0.2188, 0.5625, 0.2188, 0.4375, 0.3125, 0.5625, 0.3125, 0.6052, 0.4833, 0.3948, 0.4833, 0.6052, 0.7667, 0.3948, 0.7667, 0.4375, 0.7187, 0.5625, 0.7188, 0.4375, 0.5313, 0.5625, 0.5312, 0.5625, 0.7188, 0.4375, 0.7187, 0.5625, 0.5312, 0.4375, 0.5313, 0.3948, 0.4833, 0.6052, 0.4833, 0.1791, 0.7088, 0.212, 0.726, 0.1995, 0.7391, 0.1505, 0.7139, 0.788, 0.726, 0.8209, 0.7088, 0.8495, 0.7139, 0.8005, 0.7391, 0.8209, 0.5412, 0.788, 0.524, 0.8005, 0.5109, 0.8495, 0.5361, 0.212, 0.524, 0.1791, 0.5412, 0.1505, 0.5361, 0.1995, 0.5109, 0.7018, 0.5192, 0.6737, 0.5386, 0.6475, 0.5341, 0.6864, 0.5011, 0.3263, 0.5386, 0.2982, 0.5192, 0.3136, 0.5011, 0.3525, 0.5341, 0.6737, 0.7114, 0.7018, 0.7308, 0.6864, 0.7489, 0.6475, 0.7159, 0.2982, 0.7308, 0.3263, 0.7114, 0.3525, 0.7159, 0.3136, 0.7489, 0.1791, 0.5412, 0.1791, 0.7088, 0.1505, 0.7139, 0.1505, 0.5361, 0.2982, 0.5192, 0.212, 0.524, 0.1995, 0.5109, 0.3136, 0.5011, 0.3263, 0.7114, 0.3263, 0.5386, 0.3525, 0.5341, 0.3525, 0.7159, 0.212, 0.726, 0.2982, 0.7308, 0.3136, 0.7489, 0.1995, 0.7391, 0.8209, 0.7088, 0.8209, 0.5412, 0.8495, 0.5361, 0.8495, 0.7139, 0.7018, 0.7308, 0.788, 0.726, 0.8005, 0.7391, 0.6864, 0.7489, 0.6737, 0.5386, 0.6737, 0.7114, 0.6475, 0.7159, 0.6475, 0.5341, 0.788, 0.524, 0.7018, 0.5192, 0.6864, 0.5011, 0.8005, 0.5109, 0.2078, 0.7037, 0.2239, 0.7122, 0.212, 0.726, 0.1791, 0.7088, 0.7761, 0.7122, 0.7922, 0.7037, 0.8209, 0.7088, 0.788, 0.726, 0.7922, 0.5463, 0.7761, 0.5378, 0.788, 0.524, 0.8209, 0.5412, 0.2239, 0.5378, 0.2078, 0.5463, 0.1791, 0.5412, 0.212, 0.524, 0.7156, 0.5356, 0.701, 0.5441, 0.6737, 0.5386, 0.7018, 0.5192, 0.299, 0.5441, 0.2844, 0.5356, 0.2982, 0.5192, 0.3263, 0.5386, 0.701, 0.7059, 0.7156, 0.7144, 0.7018, 0.7308, 0.6737, 0.7114, 0.2844, 0.7144, 0.299, 0.7059, 0.3263, 0.7114, 0.2982, 0.7308, 0.2078, 0.5463, 0.2078, 0.7037, 0.1791, 0.7088, 0.1791, 0.5412, 0.2844, 0.5356, 0.2239, 0.5378, 0.212, 0.524, 0.2982, 0.5192, 0.299, 0.7059, 0.299, 0.5441, 0.3263, 0.5386, 0.3263, 0.7114, 0.2239, 0.7122, 0.2844, 0.7144, 0.2982, 0.7308, 0.212, 0.726, 0.7922, 0.7037, 0.7922, 0.5463, 0.8209, 0.5412, 0.8209, 0.7088, 0.7156, 0.7144, 0.7761, 0.7122, 0.788, 0.726, 0.7018, 0.7308, 0.701, 0.5441, 0.701, 0.7059, 0.6737, 0.7114, 0.6737, 0.5386, 0.7761, 0.5378, 0.7156, 0.5356, 0.7018, 0.5192, 0.788, 0.524])
me_cube_005.update()
me_cube_006 = bpy.data.meshes.new('Cube.006')
me_cube_006.from_pydata([(-1.5, -0.5, -2.0), (-1.5, -0.5, 0.0), (-1.5, 1.5, -2.0), (-0.7309, 1.202, -0.3309), (-1.5, 1.5, 0.0), (-0.5772, -0.2324, -0.2715), (0.5, -0.5, -2.0), (0.5, -0.5, 0.0), (-1.377, 0.5676, -0.2715), (0.5, 1.5, -2.0), (0.5, 1.5, 0.0), (0.2228, 0.5676, -0.2715), (-1.5, 0.5, -2.0), (-1.5, 0.5, 0.0), (0.5, 0.5, -2.0), (0.5, 0.5, 0.0), (-0.6185, 0.6068, -0.3309), (-0.5, 1.5, -2.0), (-0.5, 1.5, 0.0), (-1.213, 1.77, -0.3309), (-0.5, -0.5, -2.0), (-0.5, -0.5, 0.0), (-1.825, 1.161, -0.3309), (-0.5, 0.5, -2.0), (-2.5, 0.5, 0.0), (-2.5, 1.5, 0.0), (-2.5, 1.5, -2.0), (-2.5, 0.5, -2.0), (-1.5, 2.5, 0.0), (-1.5, 2.5, -2.0), (-0.5, 2.5, -2.0), (-0.5, 2.5, 0.0), (-1.564, 0.7941, -0.3309), (-1.827, 1.057, -0.3309), (-0.8981, 0.01204, -0.3309), (-1.213, 0.3272, -0.3309), (-0.02378, 0.3778, -0.3309), (-0.3895, 0.01204, -0.3309), (-0.3646, 1.202, -0.3309), (-0.02378, 0.8607, -0.3309), (-1.179, 1.77, -0.3309), (-0.7309, 1.44, -0.3309), (-1.481, 1.368, -0.2715), (-1.213, 1.359, -0.3309), (-1.234, 1.314, -0.3309), (-1.326, 1.222, -0.3309), (-0.9488, -0.3395, -0.1844), (-1.79, 0.6457, -0.1844), (-0.5446, -0.3395, -0.1844), (-0.5446, 1.414, -0.1844), (0.332, 0.5371, -0.1844), (-1.421, 0.5371, -0.1844), (-1.421, 2.118, -0.1844), (-2.177, 1.35, -0.1844), (-2.183, 1.038, -0.1844), (-1.421, 0.1328, -0.1844), (-0.203, -0.3395, -0.1844), (0.332, 0.9095, -0.1844), (-0.5446, 1.641, -0.1844), (-1.421, 1.527, -0.1844), (0.332, 0.1955, -0.1844), (-0.1722, 1.414, -0.1844), (-1.194, 2.118, -0.1844), (-1.535, 1.414, -0.1844), (-2.072, 1.025, -0.2715), (-1.714, 0.6668, -0.2715), (-2.067, 1.31, -0.2715), (-1.213, 0.6908, -0.3309), (-1.377, 0.1987, -0.2715), (-0.9461, -0.2324, -0.2715), (-0.6185, 0.01204, -0.3309), (-0.2654, -0.2324, -0.2715), (0.2228, 0.2559, -0.2715), (-0.02378, 0.6068, -0.3309), (0.2228, 0.9075, -0.2715), (-0.2373, 1.368, -0.2715), (-0.5772, 1.368, -0.2715), (-0.5772, 1.575, -0.2715), (-1.17, 2.011, -0.2715), (-1.377, 2.011, -0.2715), (-1.366, 1.206, -0.3309), (-1.377, 1.471, -0.2715), (-1.414, 0.1429, 0.0), (-1.414, 0.5, 0.0), (-0.9484, -0.3231, 0.0), (-0.5496, -0.3231, 0.0), (-0.5, -0.3231, 0.0), (-0.5496, 1.5, 0.0), (-1.433, 1.5, 0.0), (-1.5, 0.5669, 0.0), (-1.5, 1.433, 0.0), (-1.414, 0.5417, 0.0), (-0.5, 1.407, 0.0), (-0.5496, 1.407, 0.0), (-0.1821, 1.407, 0.0), (0.3152, 0.9092, 0.0), (0.3152, 0.5417, 0.0), (0.3152, 0.5, 0.0), (-0.2126, -0.3231, 0.0), (0.3152, 0.2047, 0.0), (-2.16, 1.344, 0.0), (-1.526, 1.407, 0.0), (-2.166, 1.036, 0.0), (-1.778, 0.6489, 0.0), (-1.414, 1.519, 0.0), (-0.5496, 1.631, 0.0), (-1.19, 2.102, 0.0), (-1.414, 2.102, 0.0)], [], [(12, 13, 24, 27), (17, 18, 10, 9), (14, 15, 7, 6), (20, 21, 1, 0), (23, 14, 6, 20), (13, 1, 21, 86, 85, 84, 82, 83), (4, 90, 88), (91, 89, 13, 83), (93, 92, 18, 87), (17, 9, 14, 23), (9, 10, 15, 14), (0, 1, 13, 12), (2, 17, 23, 12), (15, 10, 18, 92, 94, 95, 96, 97), (86, 21, 7, 15, 97, 99, 98), (12, 23, 20, 0), (6, 7, 21, 20), (17, 2, 29, 30), (27, 24, 25, 26), (90, 4, 25, 24, 13, 89, 103, 102, 100, 101), (4, 2, 26, 25), (2, 12, 27, 26), (29, 28, 31, 30), (18, 17, 30, 31), (2, 4, 28, 29), (18, 31, 28, 4, 88, 104, 107, 106, 105, 87), (57, 50, 96, 95), (107, 52, 62, 106), (54, 47, 65, 64), (93, 49, 61, 94, 92), (16, 67, 35, 34, 70), (56, 60, 72, 71), (70, 37, 36, 73, 16), (57, 61, 75, 74), (16, 73, 39, 38, 3), (58, 62, 78, 77), (49, 58, 77, 76), (104, 59, 52, 107), (80, 45, 44, 43), (63, 42, 81, 59), (63, 53, 66, 42), (44, 45, 67, 16, 3), (33, 32, 67, 45, 80, 22), (41, 40, 19, 43, 44, 3), (97, 96, 50, 60, 99), (56, 48, 85, 86, 98), (48, 46, 84, 85), (82, 55, 51, 91, 83), (84, 46, 55, 82), (91, 51, 47, 103, 89), (102, 54, 53, 100), (64, 66, 53, 54), (8, 65, 47, 51), (69, 68, 55, 46), (68, 8, 51, 55), (5, 69, 46, 48), (71, 5, 48, 56), (11, 72, 60, 50), (100, 53, 63, 101), (101, 63, 59, 104, 88, 90), (81, 79, 52, 59), (58, 49, 93, 87, 105), (106, 62, 58, 105), (94, 61, 57, 95), (60, 56, 98, 99), (76, 75, 61, 49), (47, 54, 102, 103), (79, 78, 62, 52), (74, 11, 50, 57), (33, 64, 65, 32), (22, 66, 64, 33), (32, 65, 8, 67), (35, 68, 69, 34), (67, 8, 68, 35), (34, 69, 5, 70), (37, 71, 72, 36), (70, 5, 71, 37), (36, 72, 11, 73), (39, 74, 75, 38), (73, 11, 74, 39), (38, 75, 76, 3), (41, 77, 78, 40), (40, 78, 79, 19), (3, 76, 77, 41), (43, 81, 42, 80), (80, 42, 66, 22), (19, 79, 81, 43)])
me_cube_006.polygons.foreach_set('material_index', [0, 0, 0, 0, 0, 0, 0, 0, 0, 0, 0, 0, 0, 0, 0, 0, 0, 0, 0, 0, 0, 0, 0, 0, 0, 0, 1, 1, 1, 1, 1, 1, 1, 1, 1, 1, 1, 1, 1, 1, 1, 1, 1, 1, 1, 1, 1, 1, 1, 1, 1, 1, 1, 1, 1, 1, 1, 1, 1, 1, 1, 1, 1, 1, 1, 1, 1, 1, 1, 1, 1, 1, 1, 1, 1, 1, 1, 1, 1, 1, 1, 1, 1, 1, 1, 1, 1])
_uv = me_cube_006.uv_layers.new(name='UVMap')
_uv.uv.foreach_set('vector', [0.375, 0.125, 0.625, 0.125, 0.625, 0.125, 0.375, 0.125, 0.375, 0.375, 0.625, 0.375, 0.625, 0.5, 0.375, 0.5, 0.375, 0.625, 0.625, 0.625, 0.625, 0.75, 0.375, 0.75, 0.375, 0.875, 0.625, 0.875, 0.625, 1.0, 0.375, 1.0, 0.25, 0.625, 0.375, 0.625, 0.375, 0.75, 0.25, 0.75, 0.875, 0.625, 0.875, 0.75, 0.75, 0.75, 0.75, 0.7279, 0.7562, 0.7279, 0.8061, 0.7279, 0.8643, 0.6696, 0.8643, 0.625, 0.875, 0.5, 0.875, 0.5084, 0.8666, 0.5, 0.8643, 0.6198, 0.875, 0.6166, 0.875, 0.625, 0.8643, 0.625, 0.7562, 0.5117, 0.75, 0.5117, 0.75, 0.5, 0.7562, 0.5, 0.25, 0.5, 0.375, 0.5, 0.375, 0.625, 0.25, 0.625, 0.375, 0.5, 0.625, 0.5, 0.625, 0.625, 0.375, 0.625, 0.375, 0.0, 0.625, 0.0, 0.625, 0.125, 0.375, 0.125, 0.125, 0.5, 0.25, 0.5, 0.25, 0.625, 0.125, 0.625, 0.625, 0.625, 0.625, 0.5, 0.75, 0.5, 0.75, 0.5117, 0.7103, 0.5117, 0.6481, 0.5739, 0.6481, 0.6198, 0.6481, 0.625, 0.75, 0.7279, 0.75, 0.75, 0.625, 0.75, 0.625, 0.625, 0.6481, 0.625, 0.6481, 0.6619, 0.7141, 0.7279, 0.125, 0.625, 0.25, 0.625, 0.25, 0.75, 0.125, 0.75, 0.375, 0.75, 0.625, 0.75, 0.625, 0.875, 0.375, 0.875, 0.25, 0.5, 0.125, 0.5, 0.125, 0.5, 0.25, 0.5, 0.375, 0.125, 0.625, 0.125, 0.625, 0.25, 0.375, 0.25, 0.875, 0.5084, 0.875, 0.5, 0.875, 0.5, 0.875, 0.625, 0.875, 0.625, 0.875, 0.6166, 0.875, 0.6064, 0.875, 0.558, 0.875, 0.5195, 0.875, 0.5117, 0.625, 0.25, 0.375, 0.25, 0.375, 0.25, 0.625, 0.25, 0.125, 0.5, 0.125, 0.625, 0.125, 0.625, 0.125, 0.5, 0.375, 0.25, 0.625, 0.25, 0.625, 0.375, 0.375, 0.375, 0.625, 0.375, 0.375, 0.375, 0.375, 0.375, 0.625, 0.375, 0.375, 0.25, 0.625, 0.25, 0.625, 0.25, 0.375, 0.25, 0.75, 0.5, 0.75, 0.5, 0.875, 0.5, 0.875, 0.5, 0.8666, 0.5, 0.8643, 0.5, 0.8643, 0.5, 0.8363, 0.5, 0.7562, 0.5, 0.7562, 0.5, 0.4375, 0.5719, 0.4375, 0.625, 0.4941, 0.625, 0.4941, 0.5719, 0.4941, 0.25, 0.4375, 0.25, 0.4375, 0.2824, 0.4941, 0.2824, 0.4375, 0.181, 0.4375, 0.125, 0.375, 0.125, 0.375, 0.181, 0.4941, 0.375, 0.4375, 0.375, 0.4131, 0.4656, 0.485, 0.4622, 0.4928, 0.3868, 0.25, 0.625, 0.1449, 0.6101, 0.1449, 0.6744, 0.2006, 0.7301, 0.25, 0.7301, 0.412, 0.7871, 0.4375, 0.6737, 0.375, 0.6737, 0.3319, 0.7832, 0.25, 0.7301, 0.3091, 0.7487, 0.3576, 0.668, 0.3551, 0.625, 0.25, 0.625, 0.4375, 0.5719, 0.4131, 0.4656, 0.3337, 0.4694, 0.375, 0.5719, 0.25, 0.625, 0.3551, 0.625, 0.3576, 0.5776, 0.3125, 0.5022, 0.23, 0.5, 0.4375, 0.375, 0.4375, 0.2824, 0.375, 0.2824, 0.375, 0.375, 0.4375, 0.375, 0.4375, 0.375, 0.375, 0.375, 0.375, 0.375, 0.4941, 0.25, 0.4375, 0.25, 0.4375, 0.25, 0.4941, 0.25, 0.125, 0.5194, 0.125, 0.5162, 0.1409, 0.5, 0.1446, 0.5, 0.4375, 0.25, 0.375, 0.25, 0.375, 0.25, 0.4375, 0.25, 0.4375, 0.25, 0.4375, 0.25, 0.375, 0.25, 0.375, 0.25, 0.1409, 0.5, 0.125, 0.5162, 0.1449, 0.6101, 0.25, 0.625, 0.2301, 0.5199, 0.125, 0.5528, 0.125, 0.6011, 0.1449, 0.6101, 0.125, 0.5162, 0.125, 0.5194, 0.125, 0.527, 0.2301, 0.5, 0.1508, 0.5, 0.1448, 0.5, 0.1446, 0.5, 0.1409, 0.5, 0.23, 0.5, 0.4941, 0.631, 0.4941, 0.625, 0.4375, 0.625, 0.4375, 0.6737, 0.4941, 0.6737, 0.412, 0.7871, 0.4375, 0.875, 0.4941, 0.875, 0.4926, 0.8626, 0.4847, 0.7906, 0.4375, 0.875, 0.4375, 0.9326, 0.4941, 0.9326, 0.4941, 0.875, 0.4941, 0.06735, 0.4375, 0.06735, 0.4375, 0.125, 0.4941, 0.125, 0.4941, 0.119, 0.4941, 0.0, 0.4375, 0.0, 0.4375, 0.06735, 0.4941, 0.06735, 0.4941, 0.125, 0.4375, 0.125, 0.4375, 0.125, 0.4941, 0.125, 0.4941, 0.125, 0.4941, 0.181, 0.4375, 0.181, 0.4375, 0.25, 0.4941, 0.25, 0.375, 0.181, 0.375, 0.25, 0.4375, 0.25, 0.4375, 0.181, 0.375, 0.125, 0.375, 0.125, 0.4375, 0.125, 0.4375, 0.125, 0.375, 0.0, 0.375, 0.06735, 0.4375, 0.06735, 0.4375, 0.0, 0.375, 0.06735, 0.375, 0.125, 0.4375, 0.125, 0.4375, 0.06735, 0.375, 0.875, 0.375, 0.9326, 0.4375, 0.9326, 0.4375, 0.875, 0.3319, 0.7832, 0.375, 0.875, 0.4375, 0.875, 0.412, 0.7871, 0.375, 0.625, 0.375, 0.6737, 0.4375, 0.6737, 0.4375, 0.625, 0.4941, 0.25, 0.4375, 0.25, 0.4375, 0.25, 0.4941, 0.25, 0.4941, 0.25, 0.4375, 0.25, 0.4375, 0.25, 0.4941, 0.25, 0.4941, 0.25, 0.4941, 0.25, 0.375, 0.25, 0.375, 0.25, 0.4375, 0.25, 0.4375, 0.25, 0.4375, 0.375, 0.4375, 0.375, 0.4941, 0.375, 0.4941, 0.375, 0.4941, 0.375, 0.4941, 0.2824, 0.4375, 0.2824, 0.4375, 0.375, 0.4941, 0.375, 0.485, 0.4622, 0.4131, 0.4656, 0.4375, 0.5719, 0.4941, 0.5719, 0.4375, 0.6737, 0.412, 0.7871, 0.4847, 0.7906, 0.4941, 0.6737, 0.375, 0.375, 0.3337, 0.4694, 0.4131, 0.4656, 0.4375, 0.375, 0.4375, 0.125, 0.4375, 0.181, 0.4941, 0.181, 0.4941, 0.125, 0.375, 0.25, 0.375, 0.2824, 0.4375, 0.2824, 0.4375, 0.25, 0.375, 0.5719, 0.375, 0.625, 0.4375, 0.625, 0.4375, 0.5719, 0.125, 0.5528, 0.125, 0.569, 0.125, 0.625, 0.125, 0.6011, 0.125, 0.527, 0.125, 0.5, 0.125, 0.569, 0.125, 0.5528, 0.125, 0.6011, 0.125, 0.625, 0.125, 0.625, 0.1449, 0.6101, 0.1449, 0.6744, 0.125, 0.6826, 0.1924, 0.75, 0.2006, 0.7301, 0.1449, 0.6101, 0.125, 0.625, 0.125, 0.6826, 0.1449, 0.6744, 0.2006, 0.7301, 0.1924, 0.75, 0.25, 0.75, 0.25, 0.7301, 0.3091, 0.7487, 0.3319, 0.7832, 0.375, 0.6737, 0.3576, 0.668, 0.25, 0.7301, 0.25, 0.75, 0.3319, 0.7832, 0.3091, 0.7487, 0.3576, 0.668, 0.375, 0.6737, 0.375, 0.625, 0.3551, 0.625, 0.3576, 0.5776, 0.375, 0.5719, 0.3337, 0.4694, 0.3125, 0.5022, 0.3551, 0.625, 0.375, 0.625, 0.375, 0.5719, 0.3576, 0.5776, 0.3125, 0.5022, 0.3337, 0.4694, 0.25, 0.5, 0.23, 0.5, 0.2301, 0.5, 0.25, 0.5, 0.1574, 0.5, 0.1508, 0.5, 0.1508, 0.5, 0.1574, 0.5, 0.125, 0.5, 0.1448, 0.5, 0.23, 0.5, 0.25, 0.5, 0.25, 0.5, 0.2301, 0.5, 0.1446, 0.5, 0.125, 0.5, 0.125, 0.5, 0.125, 0.5194, 0.125, 0.5194, 0.125, 0.5, 0.125, 0.5, 0.125, 0.527, 0.1448, 0.5, 0.125, 0.5, 0.125, 0.5, 0.1446, 0.5])
me_cube_006.materials.append(mat_material)
me_cube_006.materials.append(mat_material_001)
me_cube_006.update()
me_cube_007 = bpy.data.meshes.new('Cube.007')
me_cube_007.from_pydata([(-0.5501, 1.406, 0.01908), (-0.5501, -0.3214, 0.01908), (-0.7309, 1.202, -0.3309), (-0.5772, 1.368, 0.1), (-0.5772, -0.2324, -0.2715), (-0.5772, -0.2324, 0.1), (-1.377, 0.5676, -0.2715), (-1.377, 0.5676, 0.1), (0.2228, 0.5676, -0.2715), (0.2228, 0.5676, 0.1), (-0.1429, 0.5955, 0.2), (-0.6185, 0.6068, -0.3309), (-1.377, 2.011, 0.1), (-1.213, 1.77, -0.3309), (-2.067, 1.31, 0.1), (-1.825, 1.161, -0.3309), (0.03104, 0.5676, 0.1), (-0.5772, 1.227, 0.1), (-1.377, 0.8314, 0.1), (-1.377, 1.222, 0.1), (-1.258, 0.5676, 0.1), (-0.5772, -0.02179, 0.1), (-1.265, 1.368, 0.1), (-0.7803, 1.368, 0.1), (-1.722, 0.8723, 0.1), (-1.981, 1.18, 0.1), (-1.607, 1.165, 0.1), (-0.6179, -0.03112, 0.1), (-1.018, 0.0912, 0.1), (-1.248, 0.4969, 0.1), (-0.1767, 0.06983, 0.1), (0.05039, 0.4802, 0.1), (-0.06402, 0.1653, 0.1), (-0.3586, 1.197, 0.1), (-0.04735, 0.92, 0.1), (-1.294, 0.8213, 0.1), (-1.309, 1.238, 0.1), (-0.7526, 1.252, 0.1), (-1.232, 1.464, 0.1), (-1.286, 1.923, 0.1), (-0.8511, 1.663, 0.1), (-0.6063, 1.195, 0.2), (-0.6589, 0.7233, 0.2), (-1.225, 0.5955, 0.2), (-0.05375, 0.5955, 0.2), (-1.333, 0.8351, 0.2), (-1.333, 1.19, 0.2), (-0.6063, 0.06001, 0.2), (-1.231, 1.322, 0.2), (-0.7908, 1.322, 0.2), (-1.646, 0.8723, 0.2), (-1.882, 1.152, 0.2), (-1.541, 1.139, 0.2), (-0.6433, 0.05154, 0.2), (-1.006, 0.1627, 0.2), (-1.216, 0.5312, 0.2), (-0.2424, 0.1432, 0.2), (-0.03617, 0.516, 0.2), (-0.1401, 0.23, 0.2), (-0.4077, 1.167, 0.2), (-0.125, 0.9156, 0.2), (-1.257, 0.8259, 0.2), (-1.271, 1.205, 0.2), (-0.7657, 1.217, 0.2), (-1.201, 1.41, 0.2), (-1.251, 1.827, 0.2), (-0.8551, 1.591, 0.2), (-1.333, 0.8935, 0.2), (-1.333, 1.031, 0.2), (-0.6063, 0.8497, 0.2), (-0.6063, 0.1558, 0.2), (-1.076, 0.5955, 0.2), (-0.8422, 0.5955, 0.2), (-0.6886, 0.5955, 0.2), (-1.089, 1.322, 0.2), (-0.8839, 1.322, 0.2), (-0.4863, 0.146, 0.2), (-0.2717, 0.2, 0.2), (-0.1601, 0.3749, 0.2), (-0.516, 0.2516, 0.2), (-0.4027, 0.2594, 0.2), (-0.3469, 0.3288, 0.2), (-0.4546, 0.3988, 0.2), (-0.5229, 0.3699, 0.2), (-0.1384, 0.6535, 0.2), (-0.2845, 0.8667, 0.2), (-0.5554, 0.9322, 0.2), (-1.245, 0.8779, 0.2), (-1.139, 1.007, 0.2), (-1.214, 1.135, 0.2), (-1.299, 1.037, 0.2), (-0.8656, 1.232, 0.2), (-0.9692, 1.144, 0.2), (-1.109, 1.235, 0.2), (-0.8013, 0.6469, 0.2), (-0.952, 0.7498, 0.2), (-1.104, 0.7287, 0.2), (-1.064, 0.6381, 0.2), (-0.7568, 0.732, 0.2), (-0.747, 0.8233, 0.2), (-0.6621, 0.9271, 0.2), (-0.7169, 0.9387, 0.2), (-0.7943, 0.8463, 0.2), (-0.8148, 0.7562, 0.2), (-0.8854, 0.7898, 0.2), (-0.8666, 0.8727, 0.2), (-0.7713, 0.9615, 0.2), (-0.8249, 0.9924, 0.2), (-0.9269, 0.9112, 0.2), (-0.9368, 0.8025, 0.2), (-0.9225, 1.017, 0.2), (-0.9838, 0.9473, 0.2), (-0.9983, 0.8483, 0.2), (-1.049, 0.8797, 0.2), (-1.046, 0.9746, 0.2), (-0.9793, 1.036, 0.2), (-0.6919, 0.1629, 0.2), (-0.6979, 0.5339, 0.2), (-0.844, 0.3373, 0.2), (-0.8117, 0.1928, 0.2), (-1.114, 0.4533, 0.2), (-0.9594, 0.4477, 0.2), (-1.163, 1.672, 0.2), (-0.9222, 1.511, 0.2), (-1.067, 1.419, 0.2), (-1.74, 1.082, 0.2), (-1.544, 0.9312, 0.2), (-1.462, 1.01, 0.2), (-0.6063, 0.8497, 0.25), (-0.6589, 0.7233, 0.25), (-0.6886, 0.5955, 0.25), (-0.1429, 0.5955, 0.25), (-1.333, 0.8935, 0.25), (-1.333, 1.031, 0.25), (-0.6063, 0.1558, 0.25), (-1.076, 0.5955, 0.25), (-0.8422, 0.5955, 0.25), (-1.089, 1.322, 0.25), (-0.8839, 1.322, 0.25), (-0.4863, 0.146, 0.25), (-0.2717, 0.2, 0.25), (-0.1601, 0.3749, 0.25), (-0.516, 0.2516, 0.25), (-0.4027, 0.2594, 0.25), (-0.3469, 0.3288, 0.25), (-0.4546, 0.3988, 0.25), (-0.5229, 0.3699, 0.25), (-0.1384, 0.6535, 0.25), (-0.2845, 0.8667, 0.25), (-0.5554, 0.9322, 0.25), (-1.245, 0.8779, 0.25), (-1.139, 1.007, 0.25), (-1.214, 1.135, 0.25), (-1.299, 1.037, 0.25), (-0.8656, 1.232, 0.25), (-0.9692, 1.144, 0.25), (-1.109, 1.235, 0.25), (-0.8013, 0.6469, 0.25), (-0.952, 0.7498, 0.25), (-1.104, 0.7287, 0.25), (-1.064, 0.6381, 0.25), (-0.7568, 0.732, 0.25), (-0.747, 0.8233, 0.25), (-0.6621, 0.9271, 0.25), (-0.7169, 0.9387, 0.25), (-0.7943, 0.8463, 0.25), (-0.8148, 0.7562, 0.25), (-0.8854, 0.7898, 0.25), (-0.8666, 0.8727, 0.25), (-0.7713, 0.9615, 0.25), (-0.8249, 0.9924, 0.25), (-0.9269, 0.9112, 0.25), (-0.9368, 0.8025, 0.25), (-0.9225, 1.017, 0.25), (-0.9838, 0.9473, 0.25), (-0.9983, 0.8483, 0.25), (-1.049, 0.8797, 0.25), (-1.046, 0.9746, 0.25), (-0.9793, 1.036, 0.25), (-0.6919, 0.1629, 0.25), (-0.6979, 0.5339, 0.25), (-0.844, 0.3373, 0.25), (-0.8117, 0.1928, 0.25), (-1.114, 0.4533, 0.25), (-0.9594, 0.4477, 0.25), (-1.163, 1.672, 0.25), (-0.9222, 1.511, 0.25), (-1.067, 1.419, 0.25), (-1.74, 1.082, 0.25), (-1.544, 0.9312, 0.25), (-1.462, 1.01, 0.25), (-2.072, 1.025, 0.1), (-1.714, 0.6668, 0.1), (-1.564, 0.7941, -0.3309), (-1.827, 1.057, -0.3309), (-0.8981, 0.01204, -0.3309), (-1.213, 0.3272, -0.3309), (-1.377, 0.1987, 0.1), (-0.9461, -0.2324, 0.1), (-0.02378, 0.3778, -0.3309), (-0.3895, 0.01204, -0.3309), (-0.2654, -0.2324, 0.1), (0.2228, 0.2559, 0.1), (-0.3646, 1.202, -0.3309), (-0.02378, 0.8607, -0.3309), (0.2228, 0.9075, 0.1), (-0.2373, 1.368, 0.1), (-1.179, 1.77, -0.3309), (-0.7309, 1.44, -0.3309), (-0.5772, 1.575, 0.1), (-1.17, 2.011, 0.1), (-1.481, 1.368, -0.2715), (-1.213, 1.359, -0.3309), (-1.234, 1.314, -0.3309), (-1.326, 1.222, -0.3309), (-1.377, 1.471, 0.1), (-1.481, 1.368, 0.1), (-1.377, 1.264, 0.1), (-1.274, 1.368, 0.1), (0.3135, 0.5422, 0.01908), (-1.414, 0.5422, 0.01908), (-1.414, 2.1, 0.01908), (-2.159, 1.343, 0.01908), (-2.164, 1.036, 0.01908), (-1.777, 0.6492, 0.01908), (-0.9484, -0.3214, 0.01908), (-1.414, 0.1439, 0.01908), (-0.2135, -0.3214, 0.01908), (0.3135, 0.2057, 0.01908), (0.3135, 0.9092, 0.01908), (-0.1832, 1.406, 0.01908), (-0.5501, 1.63, 0.01908), (-1.19, 2.1, 0.01908), (-1.414, 1.518, 0.01908), (-1.526, 1.406, 0.01908), (-0.9488, -0.3395, -0.1844), (-1.79, 0.6457, -0.1844), (-0.5446, -0.3395, -0.1844), (-0.5446, 1.414, -0.1844), (0.332, 0.5371, -0.1844), (-1.421, 0.5371, -0.1844), (-1.421, 2.118, -0.1844), (-2.177, 1.35, -0.1844), (-2.183, 1.038, -0.1844), (-1.421, 0.1328, -0.1844), (-0.203, -0.3395, -0.1844), (0.332, 0.9095, -0.1844), (-0.5446, 1.641, -0.1844), (-1.421, 1.527, -0.1844), (0.332, 0.1955, -0.1844), (-0.1722, 1.414, -0.1844), (-1.194, 2.118, -0.1844), (-1.535, 1.414, -0.1844), (-2.072, 1.025, -0.2715), (-1.714, 0.6668, -0.2715), (-2.067, 1.31, -0.2715), (-1.213, 0.6908, -0.3309), (-1.377, 0.1987, -0.2715), (-0.9461, -0.2324, -0.2715), (-0.6185, 0.01204, -0.3309), (-0.2654, -0.2324, -0.2715), (0.2228, 0.2559, -0.2715), (-0.02378, 0.6068, -0.3309), (0.2228, 0.9075, -0.2715), (-0.2373, 1.368, -0.2715), (-0.5772, 1.368, -0.2715), (-0.5772, 1.575, -0.2715), (-1.17, 2.011, -0.2715), (-1.377, 2.011, -0.2715), (-1.366, 1.206, -0.3309), (-1.377, 1.471, -0.2715)], [], [(36, 19, 46, 62), (246, 229, 219, 239), (3, 23, 37, 17), (241, 221, 232, 251), (215, 233, 234, 216), (26, 25, 51, 52), (23, 40, 66, 49), (31, 16, 44, 57), (18, 35, 61, 45), (20, 35, 18, 7), (3, 0, 231, 209), (25, 24, 50, 51), (114, 113, 176, 177), (46, 52, 51, 50, 45, 67, 126, 125, 127, 68), (47, 56, 58, 57, 44, 10, 78, 77, 76, 70), (44, 60, 59, 41, 69, 86, 85, 84, 10), (41, 63, 49, 75, 91, 92, 93, 74, 48, 62, 46, 68, 90, 89, 88, 113, 114, 115, 110, 107, 106, 101, 100, 69), (49, 66, 65, 64, 48, 74, 124, 122, 123, 75), (32, 31, 57, 58), (19, 26, 52, 46), (22, 36, 62, 48), (30, 32, 58, 56), (27, 21, 47, 53), (37, 23, 49, 63), (33, 17, 41, 59), (28, 27, 53, 54), (17, 37, 63, 41), (34, 33, 59, 60), (29, 28, 54, 55), (38, 22, 48, 64), (16, 34, 60, 44), (20, 29, 55, 43), (39, 38, 64, 65), (24, 18, 45, 50), (35, 20, 43, 61), (21, 30, 56, 47), (40, 39, 65, 66), (42, 73, 130, 129), (83, 79, 80, 81, 82), (88, 89, 152, 151), (113, 112, 175, 176), (69, 42, 129, 128), (87, 88, 151, 150), (112, 111, 174, 175), (67, 87, 150, 132), (111, 110, 173, 174), (109, 104, 167, 172), (70, 116, 119, 118, 117, 73, 72, 121, 120, 71, 43, 55, 54, 53, 47), (127, 125, 188, 190), (108, 109, 172, 171), (68, 127, 190, 133), (129, 130, 180, 181, 182, 179, 134), (134, 139, 140, 144, 143, 142, 146), (145, 144, 140, 141, 131, 129, 134, 146), (131, 147, 148, 149, 128, 129), (136, 157, 158, 159, 160, 135), (132, 150, 151, 152, 153, 133), (175, 174, 173, 178, 177, 176), (171, 172, 167, 168, 169, 170), (165, 166, 161, 162, 163, 164), (137, 156, 155, 154, 138), (135, 183, 184, 136), (138, 186, 185, 187, 137), (133, 190, 188, 189, 132), (89, 90, 153, 152), (115, 114, 177, 178), (90, 68, 133, 153), (110, 115, 178, 173), (91, 75, 138, 154), (92, 91, 154, 155), (93, 92, 155, 156), (74, 93, 156, 137), (72, 94, 157, 136), (70, 76, 139, 134), (116, 70, 134, 179), (94, 95, 158, 157), (76, 77, 140, 139), (73, 117, 180, 130), (95, 96, 159, 158), (77, 78, 141, 140), (117, 118, 181, 180), (96, 97, 160, 159), (78, 10, 131, 141), (118, 119, 182, 181), (97, 71, 135, 160), (80, 79, 142, 143), (119, 116, 179, 182), (98, 99, 162, 161), (81, 80, 143, 144), (120, 121, 184, 183), (99, 100, 163, 162), (82, 81, 144, 145), (121, 72, 136, 184), (100, 101, 164, 163), (83, 82, 145, 146), (71, 120, 183, 135), (101, 102, 165, 164), (79, 83, 146, 142), (123, 122, 185, 186), (102, 103, 166, 165), (75, 123, 186, 138), (103, 98, 161, 166), (124, 74, 137, 187), (104, 105, 168, 167), (10, 84, 147, 131), (122, 124, 187, 185), (105, 106, 169, 168), (84, 85, 148, 147), (125, 126, 189, 188), (106, 107, 170, 169), (85, 86, 149, 148), (126, 67, 132, 189), (107, 108, 171, 170), (86, 69, 128, 149), (243, 253, 254, 236), (223, 191, 14, 222), (220, 7, 192, 224), (216, 234, 222, 14), (238, 0, 230, 250), (225, 198, 197, 226), (226, 197, 7, 220), (1, 5, 198, 225), (256, 11, 259, 195, 196), (21, 27, 28, 29, 20, 7, 197, 198, 5), (245, 260, 261, 249), (227, 201, 5, 1), (11, 262, 199, 200, 259), (219, 9, 202, 228), (9, 16, 31, 32, 30, 21, 5, 201, 202), (246, 263, 264, 250), (229, 205, 9, 219), (2, 203, 204, 262, 11), (0, 3, 206, 230), (205, 206, 3, 17, 33, 34, 16, 9), (247, 266, 267, 251), (221, 12, 210, 232), (238, 265, 266, 247), (209, 231, 232, 210), (248, 233, 221, 241), (269, 212, 213, 214), (215, 216, 217, 218), (248, 270, 211, 252), (252, 211, 255, 242), (233, 215, 12, 221), (214, 213, 2, 11, 256), (269, 214, 256, 193, 194, 15), (2, 213, 212, 13, 207, 208), (7, 18, 24, 25, 26, 19, 217, 216, 14, 191, 192), (215, 218, 22, 38, 39, 40, 23, 3, 209, 210, 12), (19, 36, 22, 218, 217), (205, 229, 230, 206), (239, 219, 228, 249), (245, 227, 1, 237), (201, 227, 228, 202), (237, 1, 225, 235), (244, 226, 220, 240), (235, 225, 226, 244), (240, 220, 224, 236), (243, 223, 222, 242), (191, 223, 224, 192), (69, 100, 99, 98, 103, 102, 101, 106, 105, 104, 109, 108, 107, 110, 111, 112, 113, 88, 87, 67, 45, 61, 43, 71, 97, 96, 95, 94, 72, 73, 42), (253, 243, 242, 255), (6, 240, 236, 254), (258, 235, 244, 257), (257, 244, 240, 6), (4, 237, 235, 258), (260, 245, 237, 4), (8, 239, 249, 261), (234, 252, 242, 222), (233, 248, 252, 234), (270, 248, 241, 268), (0, 238, 247, 231), (231, 247, 251, 232), (229, 246, 250, 230), (227, 245, 249, 228), (265, 238, 250, 264), (223, 243, 236, 224), (268, 241, 251, 267), (263, 246, 239, 8), (194, 193, 254, 253), (15, 194, 253, 255), (193, 256, 6, 254), (196, 195, 258, 257), (256, 196, 257, 6), (195, 259, 4, 258), (200, 199, 261, 260), (259, 200, 260, 4), (199, 262, 8, 261), (204, 203, 264, 263), (262, 204, 263, 8), (203, 2, 265, 264), (208, 207, 267, 266), (207, 13, 268, 267), (2, 208, 266, 265), (212, 269, 211, 270), (269, 15, 255, 211), (13, 212, 270, 268)])
me_cube_007.polygons.foreach_set('material_index', [1, 0, 0, 0, 0, 1, 1, 1, 1, 0, 0, 1, 2, 1, 1, 1, 1, 1, 1, 1, 1, 1, 1, 1, 1, 1, 1, 1, 1, 1, 1, 1, 1, 1, 1, 1, 1, 2, 1, 2, 2, 2, 2, 2, 2, 2, 2, 1, 2, 2, 2, 2, 2, 2, 2, 2, 2, 2, 2, 2, 2, 2, 2, 2, 2, 2, 2, 2, 2, 2, 2, 2, 2, 2, 2, 2, 2, 2, 2, 2, 2, 2, 2, 2, 2, 2, 2, 2, 2, 2, 2, 2, 2, 2, 2, 2, 2, 2, 2, 2, 2, 2, 2, 2, 2, 2, 2, 2, 2, 2, 2, 2, 2, 2, 0, 0, 0, 0, 0, 0, 0, 0, 0, 0, 0, 0, 0, 0, 0, 0, 0, 0, 0, 0, 0, 0, 0, 0, 0, 0, 0, 0, 0, 0, 0, 0, 0, 0, 0, 0, 0, 0, 0, 0, 0, 0, 0, 0, 0, 0, 1, 0, 0, 0, 0, 0, 0, 0, 0, 0, 0, 0, 0, 0, 0, 0, 0, 0, 0, 0, 0, 0, 0, 0, 0, 0, 0, 0, 0, 0, 0, 0, 0, 0, 0, 0, 0])
_uv = me_cube_007.uv_layers.new(name='UVMap')
_uv.uv.foreach_set('vector', [0.8644, 0.5202, 0.875, 0.5228, 0.875, 0.5228, 0.8644, 0.5202, 0.4375, 0.5719, 0.5, 0.5719, 0.5, 0.625, 0.4375, 0.625, 0.75, 0.5, 0.7817, 0.5, 0.7774, 0.5181, 0.75, 0.5219, 0.4375, 0.25, 0.5, 0.25, 0.5, 0.2824, 0.4375, 0.2824, 0.625, 0.25, 0.5, 0.25, 0.5, 0.25, 0.625, 0.25, 0.875, 0.5316, 0.875, 0.5294, 0.875, 0.5294, 0.875, 0.5316, 0.7817, 0.5, 0.7928, 0.5, 0.7928, 0.5, 0.7817, 0.5, 0.6519, 0.6387, 0.655, 0.625, 0.655, 0.625, 0.6519, 0.6387, 0.875, 0.5838, 0.8619, 0.5854, 0.8619, 0.5854, 0.875, 0.5838, 0.8564, 0.625, 0.8619, 0.5854, 0.875, 0.5838, 0.875, 0.625, 0.625, 0.375, 0.5, 0.375, 0.5, 0.375, 0.625, 0.375, 0.875, 0.5294, 0.875, 0.5774, 0.875, 0.5774, 0.875, 0.5294, 0.8255, 0.5598, 0.8261, 0.5761, 0.8261, 0.5761, 0.8255, 0.5598, 0.875, 0.5228, 0.875, 0.5316, 0.875, 0.5294, 0.875, 0.5774, 0.875, 0.5838, 0.875, 0.5737, 0.875, 0.5673, 0.875, 0.5413, 0.875, 0.5537, 0.875, 0.5501, 0.75, 0.7171, 0.6874, 0.7028, 0.6698, 0.6879, 0.6519, 0.6387, 0.655, 0.625, 0.6703, 0.625, 0.6733, 0.6629, 0.6924, 0.693, 0.7294, 0.7023, 0.75, 0.7006, 0.655, 0.625, 0.6672, 0.5699, 0.7158, 0.5267, 0.75, 0.5219, 0.75, 0.5813, 0.7412, 0.5671, 0.6946, 0.5783, 0.6695, 0.615, 0.6703, 0.625, 0.75, 0.5219, 0.7774, 0.5181, 0.7817, 0.5, 0.7978, 0.5, 0.7946, 0.5155, 0.8124, 0.5307, 0.8364, 0.515, 0.833, 0.5, 0.8575, 0.5, 0.8644, 0.5202, 0.875, 0.5228, 0.875, 0.5501, 0.8692, 0.5491, 0.8545, 0.5323, 0.8416, 0.5543, 0.8261, 0.5761, 0.8255, 0.5598, 0.8142, 0.5493, 0.8044, 0.5525, 0.7876, 0.5567, 0.7784, 0.562, 0.769, 0.566, 0.7596, 0.568, 0.75, 0.5813, 0.7817, 0.5, 0.7928, 0.5, 0.8608, 0.5, 0.8524, 0.5, 0.8575, 0.5, 0.833, 0.5, 0.8293, 0.5, 0.8458, 0.5, 0.8043, 0.5, 0.7978, 0.5, 0.6698, 0.6879, 0.6519, 0.6387, 0.6519, 0.6387, 0.6698, 0.6879, 0.875, 0.5228, 0.875, 0.5316, 0.875, 0.5316, 0.875, 0.5228, 0.8575, 0.5, 0.8644, 0.5202, 0.8644, 0.5202, 0.8575, 0.5, 0.6874, 0.7028, 0.6698, 0.6879, 0.6698, 0.6879, 0.6874, 0.7028, 0.7564, 0.7186, 0.75, 0.7171, 0.75, 0.7171, 0.7564, 0.7186, 0.7774, 0.5181, 0.7817, 0.5, 0.7817, 0.5, 0.7774, 0.5181, 0.7158, 0.5267, 0.75, 0.5219, 0.75, 0.5219, 0.7158, 0.5267, 0.8188, 0.6994, 0.7564, 0.7186, 0.7564, 0.7186, 0.8188, 0.6994, 0.75, 0.5219, 0.7774, 0.5181, 0.7774, 0.5181, 0.75, 0.5219, 0.6672, 0.5699, 0.7158, 0.5267, 0.7158, 0.5267, 0.6672, 0.5699, 0.8548, 0.6361, 0.8188, 0.6994, 0.8188, 0.6994, 0.8548, 0.6361, 0.8524, 0.5, 0.8575, 0.5, 0.8575, 0.5, 0.8524, 0.5, 0.655, 0.625, 0.6672, 0.5699, 0.6672, 0.5699, 0.655, 0.625, 0.8564, 0.625, 0.8548, 0.6361, 0.8548, 0.6361, 0.8564, 0.625, 0.8608, 0.5, 0.8524, 0.5, 0.8524, 0.5, 0.8608, 0.5, 0.875, 0.5774, 0.875, 0.5838, 0.875, 0.5838, 0.875, 0.5774, 0.8619, 0.5854, 0.8564, 0.625, 0.8564, 0.625, 0.8619, 0.5854, 0.75, 0.7171, 0.6874, 0.7028, 0.6874, 0.7028, 0.75, 0.7171, 0.7928, 0.5, 0.8608, 0.5, 0.8608, 0.5, 0.7928, 0.5, 0.75, 0.625, 0.7642, 0.625, 0.7642, 0.625, 0.75, 0.625, 0.7357, 0.6638, 0.7345, 0.6841, 0.715, 0.6828, 0.7054, 0.6709, 0.7239, 0.6588, 0.8416, 0.5543, 0.8545, 0.5323, 0.8545, 0.5323, 0.8416, 0.5543, 0.8261, 0.5761, 0.8174, 0.5815, 0.8174, 0.5815, 0.8261, 0.5761, 0.75, 0.5813, 0.75, 0.625, 0.75, 0.625, 0.75, 0.5813, 0.8599, 0.5764, 0.8416, 0.5543, 0.8416, 0.5543, 0.8599, 0.5764, 0.8174, 0.5815, 0.8149, 0.5645, 0.8149, 0.5645, 0.8174, 0.5815, 0.875, 0.5737, 0.8599, 0.5764, 0.8599, 0.5764, 0.875, 0.5737, 0.8149, 0.5645, 0.8044, 0.5525, 0.8044, 0.5525, 0.8149, 0.5645, 0.8068, 0.5894, 0.798, 0.5916, 0.798, 0.5916, 0.8068, 0.5894, 0.75, 0.7006, 0.7647, 0.6994, 0.7853, 0.6943, 0.7909, 0.6694, 0.7658, 0.6356, 0.7642, 0.625, 0.7906, 0.625, 0.8107, 0.6504, 0.8373, 0.6494, 0.8308, 0.625, 0.8564, 0.625, 0.8548, 0.6361, 0.8188, 0.6994, 0.7564, 0.7186, 0.75, 0.7171, 0.875, 0.5537, 0.875, 0.5413, 0.875, 0.5413, 0.875, 0.5537, 0.8051, 0.5707, 0.8068, 0.5894, 0.8068, 0.5894, 0.8051, 0.5707, 0.875, 0.5501, 0.875, 0.5537, 0.875, 0.5537, 0.875, 0.5501, 0.75, 0.625, 0.7642, 0.625, 0.7658, 0.6356, 0.7909, 0.6694, 0.7853, 0.6943, 0.7647, 0.6994, 0.75, 0.7006, 0.75, 0.7006, 0.7294, 0.7023, 0.6924, 0.693, 0.7054, 0.6709, 0.715, 0.6828, 0.7345, 0.6841, 0.7357, 0.6638, 0.7239, 0.6588, 0.7054, 0.6709, 0.6924, 0.693, 0.6733, 0.6629, 0.6703, 0.625, 0.75, 0.625, 0.75, 0.7006, 0.7357, 0.6638, 0.6703, 0.625, 0.6695, 0.615, 0.6946, 0.5783, 0.7412, 0.5671, 0.75, 0.5813, 0.75, 0.625, 0.7906, 0.625, 0.7835, 0.6162, 0.8095, 0.5985, 0.8357, 0.6021, 0.8288, 0.6177, 0.8308, 0.625, 0.875, 0.5737, 0.8599, 0.5764, 0.8416, 0.5543, 0.8545, 0.5323, 0.8692, 0.5491, 0.875, 0.5501, 0.8174, 0.5815, 0.8149, 0.5645, 0.8044, 0.5525, 0.8142, 0.5493, 0.8255, 0.5598, 0.8261, 0.5761, 0.8051, 0.5707, 0.8068, 0.5894, 0.798, 0.5916, 0.7948, 0.5773, 0.7784, 0.562, 0.7876, 0.5567, 0.7823, 0.5819, 0.7859, 0.5974, 0.7759, 0.6015, 0.7742, 0.5858, 0.7596, 0.568, 0.769, 0.566, 0.833, 0.5, 0.8364, 0.515, 0.8124, 0.5307, 0.7946, 0.5155, 0.7978, 0.5, 0.8308, 0.625, 0.8373, 0.6494, 0.8107, 0.6504, 0.7906, 0.625, 0.7978, 0.5, 0.8043, 0.5, 0.8458, 0.5, 0.8293, 0.5, 0.833, 0.5, 0.875, 0.5501, 0.875, 0.5537, 0.875, 0.5413, 0.875, 0.5673, 0.875, 0.5737, 0.8545, 0.5323, 0.8692, 0.5491, 0.8692, 0.5491, 0.8545, 0.5323, 0.8142, 0.5493, 0.8255, 0.5598, 0.8255, 0.5598, 0.8142, 0.5493, 0.8692, 0.5491, 0.875, 0.5501, 0.875, 0.5501, 0.8692, 0.5491, 0.8044, 0.5525, 0.8142, 0.5493, 0.8142, 0.5493, 0.8044, 0.5525, 0.7946, 0.5155, 0.7978, 0.5, 0.7978, 0.5, 0.7946, 0.5155, 0.8124, 0.5307, 0.7946, 0.5155, 0.7946, 0.5155, 0.8124, 0.5307, 0.8364, 0.515, 0.8124, 0.5307, 0.8124, 0.5307, 0.8364, 0.515, 0.833, 0.5, 0.8364, 0.515, 0.8364, 0.515, 0.833, 0.5, 0.7906, 0.625, 0.7835, 0.6162, 0.7835, 0.6162, 0.7906, 0.625, 0.75, 0.7006, 0.7294, 0.7023, 0.7294, 0.7023, 0.75, 0.7006, 0.7647, 0.6994, 0.75, 0.7006, 0.75, 0.7006, 0.7647, 0.6994, 0.7835, 0.6162, 0.8095, 0.5985, 0.8095, 0.5985, 0.7835, 0.6162, 0.7294, 0.7023, 0.6924, 0.693, 0.6924, 0.693, 0.7294, 0.7023, 0.7642, 0.625, 0.7658, 0.6356, 0.7658, 0.6356, 0.7642, 0.625, 0.8095, 0.5985, 0.8357, 0.6021, 0.8357, 0.6021, 0.8095, 0.5985, 0.6924, 0.693, 0.6733, 0.6629, 0.6733, 0.6629, 0.6924, 0.693, 0.7658, 0.6356, 0.7909, 0.6694, 0.7909, 0.6694, 0.7658, 0.6356, 0.8357, 0.6021, 0.8288, 0.6177, 0.8288, 0.6177, 0.8357, 0.6021, 0.6733, 0.6629, 0.6703, 0.625, 0.6703, 0.625, 0.6733, 0.6629, 0.7909, 0.6694, 0.7853, 0.6943, 0.7853, 0.6943, 0.7909, 0.6694, 0.8288, 0.6177, 0.8308, 0.625, 0.8308, 0.625, 0.8288, 0.6177, 0.715, 0.6828, 0.7345, 0.6841, 0.7345, 0.6841, 0.715, 0.6828, 0.7853, 0.6943, 0.7647, 0.6994, 0.7647, 0.6994, 0.7853, 0.6943, 0.7759, 0.6015, 0.7742, 0.5858, 0.7742, 0.5858, 0.7759, 0.6015, 0.7054, 0.6709, 0.715, 0.6828, 0.715, 0.6828, 0.7054, 0.6709, 0.8373, 0.6494, 0.8107, 0.6504, 0.8107, 0.6504, 0.8373, 0.6494, 0.7742, 0.5858, 0.7596, 0.568, 0.7596, 0.568, 0.7742, 0.5858, 0.7239, 0.6588, 0.7054, 0.6709, 0.7054, 0.6709, 0.7239, 0.6588, 0.8107, 0.6504, 0.7906, 0.625, 0.7906, 0.625, 0.8107, 0.6504, 0.7596, 0.568, 0.769, 0.566, 0.769, 0.566, 0.7596, 0.568, 0.7357, 0.6638, 0.7239, 0.6588, 0.7239, 0.6588, 0.7357, 0.6638, 0.8308, 0.625, 0.8373, 0.6494, 0.8373, 0.6494, 0.8308, 0.625, 0.769, 0.566, 0.7823, 0.5819, 0.7823, 0.5819, 0.769, 0.566, 0.7345, 0.6841, 0.7357, 0.6638, 0.7357, 0.6638, 0.7345, 0.6841, 0.8043, 0.5, 0.8458, 0.5, 0.8458, 0.5, 0.8043, 0.5, 0.7823, 0.5819, 0.7859, 0.5974, 0.7859, 0.5974, 0.7823, 0.5819, 0.7978, 0.5, 0.8043, 0.5, 0.8043, 0.5, 0.7978, 0.5, 0.7859, 0.5974, 0.7759, 0.6015, 0.7759, 0.6015, 0.7859, 0.5974, 0.8293, 0.5, 0.833, 0.5, 0.833, 0.5, 0.8293, 0.5, 0.798, 0.5916, 0.7948, 0.5773, 0.7948, 0.5773, 0.798, 0.5916, 0.6703, 0.625, 0.6695, 0.615, 0.6695, 0.615, 0.6703, 0.625, 0.8458, 0.5, 0.8293, 0.5, 0.8293, 0.5, 0.8458, 0.5, 0.7948, 0.5773, 0.7784, 0.562, 0.7784, 0.562, 0.7948, 0.5773, 0.6695, 0.615, 0.6946, 0.5783, 0.6946, 0.5783, 0.6695, 0.615, 0.875, 0.5413, 0.875, 0.5673, 0.875, 0.5673, 0.875, 0.5413, 0.7784, 0.562, 0.7876, 0.5567, 0.7876, 0.5567, 0.7784, 0.562, 0.6946, 0.5783, 0.7412, 0.5671, 0.7412, 0.5671, 0.6946, 0.5783, 0.875, 0.5673, 0.875, 0.5737, 0.875, 0.5737, 0.875, 0.5673, 0.7876, 0.5567, 0.8051, 0.5707, 0.8051, 0.5707, 0.7876, 0.5567, 0.7412, 0.5671, 0.75, 0.5813, 0.75, 0.5813, 0.7412, 0.5671, 0.4375, 0.181, 0.375, 0.181, 0.375, 0.125, 0.4375, 0.125, 0.5, 0.181, 0.625, 0.181, 0.625, 0.25, 0.5, 0.25, 0.5, 0.125, 0.625, 0.125, 0.625, 0.125, 0.5, 0.125, 0.625, 0.25, 0.5, 0.25, 0.5, 0.25, 0.625, 0.25, 0.4375, 0.375, 0.5, 0.375, 0.4924, 0.4618, 0.4131, 0.4656, 0.5, 0.0, 0.625, 0.0, 0.625, 0.06735, 0.5, 0.06735, 0.5, 0.06735, 0.625, 0.06735, 0.625, 0.125, 0.5, 0.125, 0.5, 0.875, 0.625, 0.875, 0.625, 0.9326, 0.5, 0.9326, 0.1449, 0.6101, 0.25, 0.625, 0.25, 0.7301, 0.2006, 0.7301, 0.1449, 0.6744, 0.75, 0.7171, 0.7564, 0.7186, 0.8188, 0.6994, 0.8548, 0.6361, 0.8564, 0.625, 0.875, 0.625, 0.875, 0.6826, 0.8076, 0.75, 0.75, 0.75, 0.412, 0.7871, 0.3319, 0.7832, 0.375, 0.6737, 0.4375, 0.6737, 0.4922, 0.791, 0.6524, 0.7988, 0.625, 0.875, 0.5, 0.875, 0.25, 0.625, 0.3551, 0.625, 0.3576, 0.668, 0.3091, 0.7487, 0.25, 0.7301, 0.5, 0.625, 0.625, 0.625, 0.625, 0.6737, 0.5, 0.6737, 0.625, 0.625, 0.655, 0.625, 0.6519, 0.6387, 0.6698, 0.6879, 0.6874, 0.7028, 0.75, 0.7171, 0.75, 0.75, 0.6524, 0.7988, 0.625, 0.6737, 0.4375, 0.5719, 0.375, 0.5719, 0.3337, 0.4694, 0.4131, 0.4656, 0.5, 0.5719, 0.625, 0.5719, 0.625, 0.625, 0.5, 0.625, 0.23, 0.5, 0.3125, 0.5022, 0.3576, 0.5776, 0.3551, 0.625, 0.25, 0.625, 0.5, 0.375, 0.625, 0.375, 0.6512, 0.4543, 0.4924, 0.4618, 0.625, 0.5719, 0.6512, 0.4543, 0.75, 0.5, 0.75, 0.5219, 0.7158, 0.5267, 0.6672, 0.5699, 0.655, 0.625, 0.625, 0.625, 0.4375, 0.375, 0.375, 0.375, 0.375, 0.2824, 0.4375, 0.2824, 0.5, 0.25, 0.625, 0.25, 0.625, 0.2824, 0.5, 0.2824, 0.4375, 0.375, 0.375, 0.375, 0.375, 0.375, 0.4375, 0.375, 0.625, 0.375, 0.5, 0.375, 0.5, 0.2824, 0.625, 0.2824, 0.4375, 0.25, 0.5, 0.25, 0.5, 0.25, 0.4375, 0.25, 0.125, 0.5194, 0.1446, 0.5, 0.1409, 0.5, 0.125, 0.5162, 0.875, 0.5, 0.875, 0.5, 0.875, 0.5162, 0.8603, 0.5, 0.4375, 0.25, 0.375, 0.25, 0.375, 0.25, 0.4375, 0.25, 0.4375, 0.25, 0.375, 0.25, 0.375, 0.25, 0.4375, 0.25, 0.5, 0.25, 0.625, 0.25, 0.625, 0.25, 0.5, 0.25, 0.125, 0.5162, 0.1409, 0.5, 0.2301, 0.5199, 0.25, 0.625, 0.1449, 0.6101, 0.125, 0.5194, 0.125, 0.5162, 0.1449, 0.6101, 0.125, 0.6011, 0.125, 0.5528, 0.125, 0.527, 0.23, 0.5, 0.1409, 0.5, 0.1446, 0.5, 0.1448, 0.5, 0.1508, 0.5, 0.2301, 0.5, 0.875, 0.625, 0.875, 0.5838, 0.875, 0.5774, 0.875, 0.5294, 0.875, 0.5316, 0.875, 0.5228, 0.875, 0.5162, 0.875, 0.5, 0.875, 0.5, 0.875, 0.569, 0.875, 0.625, 0.875, 0.5, 0.8603, 0.5, 0.8575, 0.5, 0.8524, 0.5, 0.8608, 0.5, 0.7928, 0.5, 0.7817, 0.5, 0.75, 0.5, 0.75, 0.5, 0.8426, 0.5, 0.875, 0.5, 0.875, 0.5228, 0.8644, 0.5202, 0.8575, 0.5, 0.8603, 0.5, 0.875, 0.5162, 0.625, 0.5719, 0.5, 0.5719, 0.4924, 0.4618, 0.6512, 0.4543, 0.4375, 0.625, 0.5, 0.625, 0.5, 0.6737, 0.4375, 0.6737, 0.412, 0.7871, 0.4922, 0.791, 0.5, 0.875, 0.4375, 0.875, 0.6524, 0.7988, 0.4922, 0.791, 0.5, 0.6737, 0.625, 0.6737, 0.4375, 0.875, 0.5, 0.875, 0.5, 0.9326, 0.4375, 0.9326, 0.4375, 0.06735, 0.5, 0.06735, 0.5, 0.125, 0.4375, 0.125, 0.4375, 0.0, 0.5, 0.0, 0.5, 0.06735, 0.4375, 0.06735, 0.4375, 0.125, 0.5, 0.125, 0.5, 0.125, 0.4375, 0.125, 0.4375, 0.181, 0.5, 0.181, 0.5, 0.25, 0.4375, 0.25, 0.625, 0.181, 0.5, 0.181, 0.5, 0.125, 0.625, 0.125, 0.75, 0.5813, 0.7596, 0.568, 0.7742, 0.5858, 0.7759, 0.6015, 0.7859, 0.5974, 0.7823, 0.5819, 0.769, 0.566, 0.7784, 0.562, 0.7948, 0.5773, 0.798, 0.5916, 0.8068, 0.5894, 0.8051, 0.5707, 0.7876, 0.5567, 0.8044, 0.5525, 0.8149, 0.5645, 0.8174, 0.5815, 0.8261, 0.5761, 0.8416, 0.5543, 0.8599, 0.5764, 0.875, 0.5737, 0.875, 0.5838, 0.8619, 0.5854, 0.8564, 0.625, 0.8308, 0.625, 0.8288, 0.6177, 0.8357, 0.6021, 0.8095, 0.5985, 0.7835, 0.6162, 0.7906, 0.625, 0.7642, 0.625, 0.75, 0.625, 0.375, 0.181, 0.4375, 0.181, 0.4375, 0.25, 0.375, 0.25, 0.375, 0.125, 0.4375, 0.125, 0.4375, 0.125, 0.375, 0.125, 0.375, 0.0, 0.4375, 0.0, 0.4375, 0.06735, 0.375, 0.06735, 0.375, 0.06735, 0.4375, 0.06735, 0.4375, 0.125, 0.375, 0.125, 0.375, 0.875, 0.4375, 0.875, 0.4375, 0.9326, 0.375, 0.9326, 0.3319, 0.7832, 0.412, 0.7871, 0.4375, 0.875, 0.375, 0.875, 0.375, 0.625, 0.4375, 0.625, 0.4375, 0.6737, 0.375, 0.6737, 0.5, 0.25, 0.4375, 0.25, 0.4375, 0.25, 0.5, 0.25, 0.5, 0.25, 0.4375, 0.25, 0.4375, 0.25, 0.5, 0.25, 0.375, 0.25, 0.4375, 0.25, 0.4375, 0.25, 0.375, 0.25, 0.5, 0.375, 0.4375, 0.375, 0.4375, 0.375, 0.5, 0.375, 0.5, 0.375, 0.4375, 0.375, 0.4375, 0.2824, 0.5, 0.2824, 0.5, 0.5719, 0.4375, 0.5719, 0.4131, 0.4656, 0.4924, 0.4618, 0.4922, 0.791, 0.412, 0.7871, 0.4375, 0.6737, 0.5, 0.6737, 0.375, 0.375, 0.4375, 0.375, 0.4131, 0.4656, 0.3337, 0.4694, 0.5, 0.181, 0.4375, 0.181, 0.4375, 0.125, 0.5, 0.125, 0.375, 0.25, 0.4375, 0.25, 0.4375, 0.2824, 0.375, 0.2824, 0.375, 0.5719, 0.4375, 0.5719, 0.4375, 0.625, 0.375, 0.625, 0.125, 0.5528, 0.125, 0.6011, 0.125, 0.625, 0.125, 0.569, 0.125, 0.527, 0.125, 0.5528, 0.125, 0.569, 0.125, 0.5, 0.125, 0.6011, 0.1449, 0.6101, 0.125, 0.625, 0.125, 0.625, 0.1449, 0.6744, 0.2006, 0.7301, 0.1924, 0.75, 0.125, 0.6826, 0.1449, 0.6101, 0.1449, 0.6744, 0.125, 0.6826, 0.125, 0.625, 0.2006, 0.7301, 0.25, 0.7301, 0.25, 0.75, 0.1924, 0.75, 0.3091, 0.7487, 0.3576, 0.668, 0.375, 0.6737, 0.3319, 0.7832, 0.25, 0.7301, 0.3091, 0.7487, 0.3319, 0.7832, 0.25, 0.75, 0.3576, 0.668, 0.3551, 0.625, 0.375, 0.625, 0.375, 0.6737, 0.3576, 0.5776, 0.3125, 0.5022, 0.3337, 0.4694, 0.375, 0.5719, 0.3551, 0.625, 0.3576, 0.5776, 0.375, 0.5719, 0.375, 0.625, 0.3125, 0.5022, 0.23, 0.5, 0.25, 0.5, 0.3337, 0.4694, 0.2301, 0.5, 0.1508, 0.5, 0.1574, 0.5, 0.25, 0.5, 0.1508, 0.5, 0.1448, 0.5, 0.125, 0.5, 0.1574, 0.5, 0.23, 0.5, 0.2301, 0.5, 0.25, 0.5, 0.25, 0.5, 0.1446, 0.5, 0.125, 0.5194, 0.125, 0.5, 0.125, 0.5, 0.125, 0.5194, 0.125, 0.527, 0.125, 0.5, 0.125, 0.5, 0.1448, 0.5, 0.1446, 0.5, 0.125, 0.5, 0.125, 0.5])
me_cube_007.materials.append(mat_material)
me_cube_007.materials.append(mat_material_001)
me_cube_007.materials.append(mat_material_002)
me_cube_007.update()

# ---- objects
ob_gem1rough = bpy.data.objects.new('Gem1Rough', me_cube)
ob_gem1chisel = bpy.data.objects.new('Gem1Chisel', me_cube_001)
ob_gem1roughcutout = bpy.data.objects.new('Gem1RoughCutout', me_cube_002)
ob_gem2roughcutout = bpy.data.objects.new('Gem2RoughCutout', me_cube_003)
ob_gem2rough = bpy.data.objects.new('Gem2Rough', me_cube_004)
ob_gem2chisel = bpy.data.objects.new('Gem2Chisel', me_cube_005)
ob_fossil1cutout = bpy.data.objects.new('Fossil1Cutout', me_cube_006)
ob_fossil1 = bpy.data.objects.new('Fossil1', me_cube_007)

# ---- transforms, parenting, visibility, modifiers, constraints
ob_gem1rough.location = (0.0, 0.0, 0.0)
ob_gem1rough.lock_rotations_4d = False
ob_gem1rough.empty_display_type = 'ARROWS'
ob_gem1rough.lineart.crease_threshold = 0.0
ob_gem1chisel.location = (0.0, 0.0, 0.0)
ob_gem1chisel.lock_rotations_4d = False
ob_gem1chisel.empty_display_type = 'ARROWS'
ob_gem1chisel.lineart.crease_threshold = 0.0
ob_gem1roughcutout.location = (0.0, 0.0, 0.0)
ob_gem2roughcutout.location = (0.0, 0.0, 0.0)
ob_gem2rough.location = (0.0, 0.0, 0.0)
ob_gem2chisel.location = (0.0, 0.0, 0.0)
ob_fossil1cutout.location = (0.0, 0.0, 0.0)
ob_fossil1.location = (0.0, 0.0, 0.0)

# ---- collection membership
col_collection.objects.link(ob_gem1rough)
col_collection.objects.link(ob_gem1chisel)
col_collection.objects.link(ob_gem1roughcutout)
col_collection.objects.link(ob_gem2roughcutout)
col_collection.objects.link(ob_gem2rough)
col_collection.objects.link(ob_gem2chisel)
col_collection.objects.link(ob_fossil1cutout)
col_collection.objects.link(ob_fossil1)

# ---- scene / render settings (as saved in the file)
scene.frame_start = 1; scene.frame_end = 250; scene.frame_set(1)
scene.render.engine = 'BLENDER_EEVEE_NEXT'
bpy.context.view_layer.update()

# ---- added for rendering (the .blend has no active camera and no usable light): camera, sun
cam_auto = bpy.data.cameras.new('AutoCamera')
cam_auto.lens = 50.0
cam_auto.sensor_width = 36.0
cam_auto.clip_end = 1000.0
ob_auto_camera = bpy.data.objects.new('AutoCamera', cam_auto)
scene.collection.objects.link(ob_auto_camera)
ob_auto_camera.location = (3.53981, -4.44777, 2.86431)
ob_auto_camera.rotation_euler = (1.09748, -7.21219e-08, 0.694738)
scene.camera = ob_auto_camera
light_auto_sun = bpy.data.lights.new('AutoSun', 'SUN')
light_auto_sun.energy = 3.0
light_auto_sun.angle = 0.0523599
ob_auto_sun = bpy.data.objects.new('AutoSun', light_auto_sun)
scene.collection.objects.link(ob_auto_sun)
ob_auto_sun.rotation_euler = (0.872665, 0.174533, 0.523599)
bpy.context.view_layer.update()
